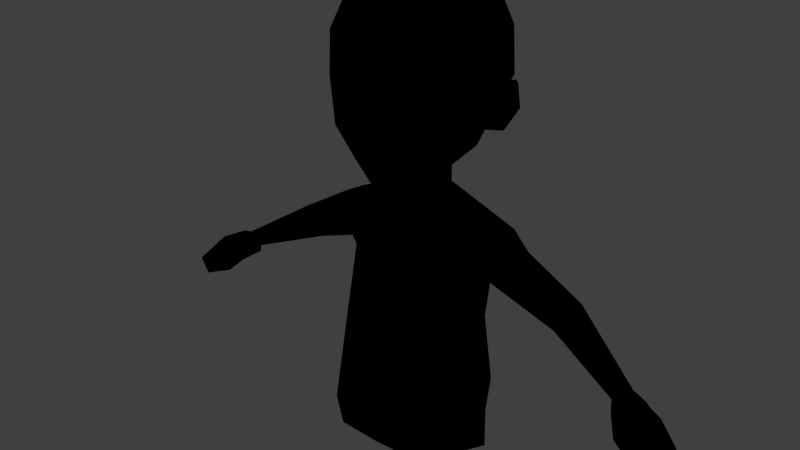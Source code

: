 # Source: FinalBossKing.blend  (saved by Blender 2.69.0; exported with 4.5.12 LTS)
import bpy
from mathutils import Matrix  # noqa: F401  (used for matrix-valued properties, if any)

bpy.ops.wm.read_factory_settings(use_empty=True)
scene = bpy.context.scene
scene.name = 'Scene'

# ---- collections
col_collection_1 = bpy.data.collections.new('Collection 1'); scene.collection.children.link(col_collection_1)
col_collection_2 = bpy.data.collections.new('Collection 2'); scene.collection.children.link(col_collection_2)

# ---- materials (node trees are filled in below, after node groups)
mat_bosscharacter = bpy.data.materials.new('BossCharacter')
mat_bosscharacter.alpha_threshold = 0.0
mat_bosscharacter.use_transparent_shadow = False
mat_bosscharacter.diffuse_color = (0.0, 0.0, 0.0, 1.0)
mat_bosscharacter.roughness = 0.5
mat_bosscharacter.line_color = (0.0, 0.0, 0.0, 1.0)
mat_gold = bpy.data.materials.new('gold')
mat_gold.alpha_threshold = 0.0
mat_gold.use_transparent_shadow = False
mat_gold.preview_render_type = 'SHADERBALL'
mat_gold.diffuse_color = (0.5705, 0.3674, 0.001767, 1.0)
mat_gold.roughness = 0.5
mat_gold.specular_intensity = 0.0
mat_gold.line_color = (0.0, 0.0, 0.0, 1.0)

# ---- material node trees

# ---- world
world_world = bpy.data.worlds.new('World'); scene.world = world_world
world_world.color = (0.05088, 0.05088, 0.05088)
world_world.use_sun_shadow = False
world_world.sun_shadow_jitter_overblur = 0.0
world_world.cycles.sampling_method = 'MANUAL'
world_world.cycles.sample_map_resolution = 256

# ---- meshes
me_bosscharacter = bpy.data.meshes.new('BossCharacter')
me_bosscharacter.from_pydata([(-0.0676, 0.1338, 0.8462), (0.1222, -0.05636, 0.8014), (-0.1495, 0.05372, 0.8862), (0.1235, 0.05486, 0.8075), (-0.1485, -0.05492, 0.8322), (0.04575, 0.1346, 0.808), (-0.073, -0.1373, 0.8796), (0.04266, -0.1339, 0.7934), (0.04057, -0.1362, 0.8369), (-0.0686, -0.1323, 0.7882), (0.04136, 0.1297, 0.8995), (-0.1464, -0.05258, 0.7887), (0.1214, 0.05252, 0.8509), (-0.1451, 0.05865, 0.7948), (0.1178, -0.06129, 0.8929), (-0.06551, 0.1362, 0.8028), (0.08175, -0.03894, 0.8004), (0.08264, 0.03859, 0.8046), (0.02843, 0.09419, 0.805), (0.02627, -0.09299, 0.7948), (-0.05128, -0.0919, 0.7912), (-0.1055, -0.0363, 0.7916), (-0.1046, 0.04123, 0.7958), (-0.04913, 0.09528, 0.8013), (0.07735, -0.04387, 0.8919), (0.08055, 0.03625, 0.8481), (0.02404, 0.08926, 0.8965), (0.02419, -0.09533, 0.8383), (-0.05568, -0.09682, 0.8826), (-0.1076, -0.03864, 0.835), (-0.109, 0.0363, 0.8872), (-0.05121, 0.09294, 0.8448), (0.157, -0.03304, 0.56), (0.1437, -0.02253, 0.5619), (0.1455, -0.03062, 0.519), (0.1332, -0.02088, 0.5206), (0.5335, -0.04853, 0.06025), (0.5997, -0.09156, -0.03077), (0.5108, -0.04497, 0.03996), (0.6224, -0.09063, 0.003788), (0.5597, 0.002312, 0.06409), (0.5424, 0.03064, 0.04077), (0.527, 0.02451, 0.02496), (0.613, -0.02079, 0.03774), (0.5679, -0.08417, 0.04244), (0.5764, 0.04131, 0.009996), (0.5426, -0.08634, 0.01837), (0.5443, 0.03777, -0.004117), (0.6089, 0.005618, -0.04871), (0.6252, 0.01827, -0.02352), (0.6521, -0.04064, -0.01467), (0.5314, -0.001917, 0.07206), (0.5129, 0.03694, 0.05183), (0.5027, -0.03181, 0.06281), (0.4992, 0.000475, 0.04323), (0.1303, -0.02646, 0.5253), (0.1187, -0.0172, 0.527), (0.1666, 0.04631, 0.5155), (0.1782, 0.03705, 0.5138), (0.1464, -0.02927, 0.6101), (0.1347, -0.02001, 0.6118), (0.1917, 0.05141, 0.6184), (0.2033, 0.04215, 0.6167), (0.1383, -0.02786, 0.5677), (0.1267, -0.0186, 0.5694), (0.1906, 0.06368, 0.5631), (0.2023, 0.05442, 0.5614), (0.1721, 0.1023, 0.2702), (0.1869, 0.02992, 0.29), (0.2064, -0.02296, -0.2031), (0.1591, -0.02973, 0.259), (0.1033, 0.1212, 0.209), (0.1172, -0.07128, 0.2074), (0.1714, 0.02296, 0.1743), (0.05445, 0.03774, 0.3493), (0.04464, 0.04058, 0.4139), (0.1948, -0.02507, 0.2291), (0.2308, 0.02467, 0.2666), (0.2136, 0.09767, 0.2311), (0.113, -0.132, 0.5039), (0.1327, -0.1234, 0.6014), (0.0946, -0.09476, 0.4214), (0.1229, -0.1288, 0.6996), (0.1067, -0.08095, 0.7917), (0.1504, -0.0531, 0.5241), (0.1389, 0.003874, 0.4828), (0.1678, -0.05816, 0.6006), (0.1655, -0.05026, 0.6973), (0.07308, 0.02644, 0.8145), (0.1348, -0.02841, 0.7765), (0.1319, 0.04353, 0.7908), (0.1717, 0.04998, 0.6996), (0.1726, 0.0439, 0.5955), (0.06451, 0.1289, 0.782), (0.1007, 0.1112, 0.7743), (0.1282, 0.1312, 0.6969), (0.1335, 0.1333, 0.5952), (0.06607, 0.1777, 0.5876), (0.06284, 0.1801, 0.6937), (0.1132, 0.0943, 0.5244), (0.05195, 0.1337, 0.4881), (0.08945, 0.06456, 0.4511), (0.3511, 0.09264, 0.1612), (0.3255, 0.03366, 0.1136), (0.3286, -0.008916, 0.1642), (0.3672, 0.0327, 0.1816), (0.3837, 0.08048, 0.1405), (0.3692, -0.009438, 0.1459), (0.09905, 0.1486, -0.1642), (0.1169, -0.1481, -0.1491), (0.6285, -0.05003, -0.04873), (0.5822, -0.03636, -0.04057), (0.5175, -0.01502, 0.03423), (0.5406, -0.02329, 0.0006841), (0.1125, -0.1341, -0.2301), (0.09955, 0.1303, -0.2244), (0.1984, -0.02142, -0.1549), (0.1194, -0.09926, 0.06621), (0.09754, 0.1119, 0.04085), (0.1784, -0.01251, 0.04786), (-0.157, -0.03304, 0.56), (-0.1437, -0.02253, 0.5619), (-0.1455, -0.03062, 0.519), (-0.1332, -0.02088, 0.5206), (-0.5335, -0.04853, 0.06025), (-0.5997, -0.09156, -0.03077), (-0.5108, -0.04497, 0.03996), (-0.6224, -0.09063, 0.003788), (-0.5597, 0.002312, 0.06409), (-0.5424, 0.03064, 0.04077), (-0.527, 0.02451, 0.02496), (-0.613, -0.02079, 0.03774), (-0.5679, -0.08417, 0.04244), (-0.5764, 0.04131, 0.009996), (-0.5426, -0.08634, 0.01837), (-0.5443, 0.03777, -0.004117), (-0.6089, 0.005618, -0.04871), (-0.6252, 0.01827, -0.02352), (-0.6521, -0.04064, -0.01467), (-0.5314, -0.001917, 0.07206), (-0.5129, 0.03694, 0.05183), (-0.5027, -0.03181, 0.06281), (-0.4992, 0.000475, 0.04323), (-0.1303, -0.02646, 0.5253), (-0.1187, -0.0172, 0.527), (-0.1666, 0.04631, 0.5155), (-0.1782, 0.03705, 0.5138), (-0.1464, -0.02927, 0.6101), (-0.1347, -0.02001, 0.6118), (-0.1917, 0.05141, 0.6184), (-0.2033, 0.04215, 0.6167), (-0.1383, -0.02786, 0.5677), (-0.1267, -0.0186, 0.5694), (-0.1906, 0.06368, 0.5631), (-0.2023, 0.05442, 0.5614), (-0.1721, 0.1023, 0.2702), (-0.1869, 0.02992, 0.29), (-0.2064, -0.02296, -0.2031), (-0.1591, -0.02973, 0.259), (-0.1033, 0.1212, 0.209), (-0.1172, -0.07128, 0.2074), (-0.1714, 0.02296, 0.1743), (-0.05445, 0.03774, 0.3493), (-0.04464, 0.04058, 0.4139), (-0.1948, -0.02507, 0.2291), (-0.2308, 0.02467, 0.2666), (-0.2136, 0.09767, 0.2311), (-0.113, -0.132, 0.5039), (-0.1327, -0.1234, 0.6014), (-0.0946, -0.09476, 0.4214), (-0.1229, -0.1288, 0.6996), (-0.1067, -0.08095, 0.7917), (-0.1504, -0.0531, 0.5241), (-0.1389, 0.003874, 0.4828), (-0.1678, -0.05816, 0.6006), (-0.1655, -0.05026, 0.6973), (-0.07308, 0.02644, 0.8145), (-0.1348, -0.02841, 0.7765), (-0.1319, 0.04353, 0.7908), (-0.1717, 0.04998, 0.6996), (-0.1726, 0.0439, 0.5955), (-0.06451, 0.1289, 0.782), (-0.1007, 0.1112, 0.7743), (-0.1282, 0.1312, 0.6969), (-0.1335, 0.1333, 0.5952), (-0.06607, 0.1777, 0.5876), (-0.06284, 0.1801, 0.6937), (-0.1132, 0.0943, 0.5244), (-0.05195, 0.1337, 0.4881), (-0.08945, 0.06456, 0.4511), (-0.3511, 0.09264, 0.1612), (-0.3255, 0.03366, 0.1136), (-0.3286, -0.008916, 0.1642), (-0.3672, 0.0327, 0.1816), (-0.3837, 0.08048, 0.1405), (-0.3692, -0.009438, 0.1459), (-0.09905, 0.1486, -0.1642), (-0.1169, -0.1481, -0.1491), (-0.6285, -0.05003, -0.04873), (-0.5822, -0.03636, -0.04057), (-0.5175, -0.01502, 0.03423), (-0.5406, -0.02329, 0.0006841), (1.59e-08, 0.128, 0.0502), (-1.59e-08, 0.1401, 0.2261), (1.59e-08, 0.1045, -0.2343), (-1.59e-08, -0.09118, 0.2052), (-1.59e-08, 0.09934, 0.3373), (-1.59e-08, 0.007499, 0.3357), (1.59e-08, -0.1328, 0.05732), (-1.59e-08, -0.01377, 0.3897), (-1.59e-08, 0.1078, 0.4267), (-1.59e-08, -0.1368, 0.3884), (-1.59e-08, -0.1717, 0.4923), (-1.59e-08, -0.1699, 0.6954), (-1.59e-08, -0.1795, 0.5856), (-1.59e-08, -0.1014, 0.8067), (-1.59e-08, 0.02292, 0.8291), (-1.59e-08, 0.1407, 0.7861), (-1.59e-08, 0.1897, 0.6954), (-1.59e-08, 0.196, 0.5891), (-1.59e-08, 0.1539, 0.4708), (-1.59e-08, -0.196, 0.5384), (1.59e-08, -0.1617, -0.1487), (-1.59e-08, -0.02646, 0.2934), (-0.1125, -0.1341, -0.2301), (-0.09955, 0.1303, -0.2244), (-0.1984, -0.02142, -0.1549), (-0.1194, -0.09926, 0.06621), (0.0, 0.1472, -0.1605), (-0.09754, 0.1119, 0.04085), (-0.1784, -0.01251, 0.04786), (0.0, -0.1473, -0.2212)], [], [(20, 21, 29, 28), (13, 11, 4, 2), (31, 26, 10, 0), (30, 31, 0, 2), (29, 30, 2, 4), (28, 29, 4, 6), (25, 24, 14, 12), (27, 28, 6, 8), (24, 27, 8, 14), (26, 25, 12, 10), (17, 3, 1, 16), (18, 5, 3, 17), (16, 1, 7, 19), (19, 7, 9, 20), (20, 9, 11, 21), (21, 11, 13, 22), (22, 13, 15, 23), (23, 15, 5, 18), (3, 5, 10, 12), (16, 19, 27, 24), (17, 16, 24, 25), (1, 3, 12, 14), (9, 7, 8, 6), (15, 13, 2, 0), (23, 18, 26, 31), (21, 22, 30, 29), (19, 20, 28, 27), (11, 9, 6, 4), (18, 17, 25, 26), (5, 15, 0, 10), (7, 1, 14, 8), (22, 23, 31, 30), (43, 44, 39, 50), (41, 40, 43, 45), (36, 38, 46, 44), (112, 42, 47, 113), (42, 41, 45, 47), (40, 36, 44, 43), (47, 45, 49, 48), (113, 47, 48, 111), (44, 46, 37, 39), (45, 43, 50, 49), (64, 65, 57, 56), (65, 66, 58, 57), (66, 63, 55, 58), (55, 56, 57, 58), (62, 61, 60, 59), (60, 61, 65, 64), (61, 62, 66, 65), (62, 59, 63, 66), (67, 71, 206), (202, 203, 71), (70, 72, 76), (71, 203, 206), (207, 74, 75, 209), (74, 206, 210, 75), (104, 103, 107), (105, 104, 107), (71, 67, 78), (102, 105, 106), (68, 70, 76), (68, 77, 78), (221, 80, 214), (211, 81, 79, 212), (213, 214, 80, 82), (213, 82, 83, 215), (75, 81, 211, 209), (81, 85, 84, 79), (80, 79, 84, 86), (82, 80, 86, 87), (83, 88, 216, 215), (83, 82, 87, 89), (88, 83, 89, 90), (87, 91, 90, 89), (86, 92, 91, 87), (90, 94, 93, 88), (216, 88, 93, 217), (91, 95, 94, 90), (85, 92, 86, 84), (92, 96, 95, 91), (93, 94, 95, 98), (98, 97, 219, 218), (93, 98, 218, 217), (95, 96, 97, 98), (85, 99, 96, 92), (75, 210, 101), (97, 96, 99, 100), (85, 101, 100, 99), (75, 101, 85, 81), (219, 97, 100, 220), (210, 220, 100, 101), (77, 76, 104, 105), (72, 73, 76), (78, 77, 105, 102), (105, 51, 52, 106), (103, 102, 106), (212, 79, 221), (79, 80, 221), (51, 105, 107, 53), (103, 106, 52, 54), (103, 54, 53, 107), (40, 51, 36), (41, 42, 52), (36, 53, 38), (53, 36, 51), (51, 40, 52), (40, 41, 52), (54, 112, 38, 53), (72, 70, 223, 205), (76, 73, 103, 104), (73, 78, 102, 103), (73, 71, 78), (223, 74, 207), (68, 74, 223, 70), (74, 68, 67, 206), (48, 49, 50, 110), (37, 110, 50, 39), (48, 110, 37, 111), (38, 112, 113, 46), (46, 113, 111, 37), (54, 52, 42, 112), (228, 108, 115, 204), (109, 114, 69, 116), (115, 108, 116, 69), (67, 68, 78), (77, 68, 76), (72, 205, 208, 117), (117, 208, 222, 109), (117, 109, 116, 119), (202, 118, 108, 228), (109, 222, 231, 114), (108, 118, 119, 116), (118, 202, 71), (117, 119, 73, 72), (73, 119, 118, 71), (131, 138, 127, 132), (129, 133, 131, 128), (124, 132, 134, 126), (200, 201, 135, 130), (130, 135, 133, 129), (128, 131, 132, 124), (135, 136, 137, 133), (201, 199, 136, 135), (132, 127, 125, 134), (133, 137, 138, 131), (152, 144, 145, 153), (153, 145, 146, 154), (154, 146, 143, 151), (143, 146, 145, 144), (150, 147, 148, 149), (148, 152, 153, 149), (149, 153, 154, 150), (150, 154, 151, 147), (155, 206, 159), (202, 159, 203), (158, 164, 160), (159, 206, 203), (207, 209, 163, 162), (162, 163, 210, 206), (192, 195, 191), (193, 195, 192), (159, 166, 155), (190, 194, 193), (156, 164, 158), (156, 166, 165), (221, 214, 168), (211, 212, 167, 169), (213, 170, 168, 214), (213, 215, 171, 170), (163, 209, 211, 169), (169, 167, 172, 173), (168, 174, 172, 167), (170, 175, 174, 168), (171, 215, 216, 176), (171, 177, 175, 170), (176, 178, 177, 171), (175, 177, 178, 179), (174, 175, 179, 180), (178, 176, 181, 182), (216, 217, 181, 176), (179, 178, 182, 183), (173, 172, 174, 180), (180, 179, 183, 184), (181, 186, 183, 182), (186, 218, 219, 185), (181, 217, 218, 186), (183, 186, 185, 184), (173, 180, 184, 187), (163, 189, 210), (185, 188, 187, 184), (173, 187, 188, 189), (163, 169, 173, 189), (219, 220, 188, 185), (210, 189, 188, 220), (165, 193, 192, 164), (160, 164, 161), (166, 190, 193, 165), (193, 194, 140, 139), (191, 194, 190), (212, 221, 167), (167, 221, 168), (139, 141, 195, 193), (191, 142, 140, 194), (191, 195, 141, 142), (128, 124, 139), (129, 140, 130), (124, 126, 141), (141, 139, 124), (139, 140, 128), (128, 140, 129), (142, 141, 126, 200), (160, 205, 223, 158), (164, 192, 191, 161), (161, 191, 190, 166), (161, 166, 159), (223, 207, 162), (156, 158, 223, 162), (162, 206, 155, 156), (136, 198, 138, 137), (125, 127, 138, 198), (136, 199, 125, 198), (126, 134, 201, 200), (134, 125, 199, 201), (142, 200, 130, 140), (228, 204, 225, 196), (197, 226, 157, 224), (225, 157, 226, 196), (155, 166, 156), (165, 164, 156), (160, 227, 208, 205), (227, 197, 222, 208), (227, 230, 226, 197), (202, 228, 196, 229), (197, 224, 231, 222), (196, 226, 230, 229), (229, 159, 202), (227, 160, 161, 230), (161, 159, 229, 230)])
me_bosscharacter.polygons.foreach_set('use_smooth', [0, 0, 0, 0, 0, 0, 0, 0, 0, 0, 0, 0, 0, 0, 0, 0, 0, 0, 0, 0, 0, 0, 0, 0, 0, 0, 0, 0, 0, 0, 0, 0, 1, 1, 1, 1, 1, 1, 1, 1, 1, 1, 1, 1, 1, 1, 1, 1, 1, 1, 1, 1, 1, 1, 1, 1, 1, 1, 1, 1, 1, 1, 1, 1, 1, 1, 1, 1, 1, 1, 1, 1, 1, 1, 1, 1, 1, 1, 1, 1, 1, 1, 1, 1, 1, 1, 1, 1, 1, 1, 1, 1, 1, 1, 1, 1, 1, 1, 1, 1, 1, 1, 1, 1, 1, 1, 1, 1, 1, 1, 1, 1, 1, 1, 1, 1, 1, 1, 1, 1, 1, 1, 1, 1, 1, 1, 1, 1, 1, 1, 1, 1, 1, 1, 1, 1, 1, 1, 1, 1, 1, 1, 1, 1, 1, 1, 1, 1, 1, 1, 1, 1, 1, 1, 1, 1, 1, 1, 1, 1, 1, 1, 1, 1, 1, 1, 1, 1, 1, 1, 1, 1, 1, 1, 1, 1, 1, 1, 1, 1, 1, 1, 1, 1, 1, 1, 1, 1, 1, 1, 1, 1, 1, 1, 1, 1, 1, 1, 1, 1, 1, 1, 1, 1, 1, 1, 1, 1, 1, 1, 1, 1, 1, 1, 1, 1, 1, 1, 1, 1, 1, 1, 1, 1, 1, 1, 1, 1, 1, 1, 1, 1, 1, 1, 1, 1, 1, 1])
me_bosscharacter.polygons.foreach_set('material_index', [1, 1, 1, 1, 1, 1, 1, 1, 1, 1, 1, 1, 1, 1, 1, 1, 1, 1, 1, 1, 1, 1, 1, 1, 1, 1, 1, 1, 1, 1, 1, 1, 0, 0, 0, 0, 0, 0, 0, 0, 0, 0, 0, 0, 0, 0, 0, 0, 0, 0, 0, 0, 0, 0, 0, 0, 0, 0, 0, 0, 0, 0, 0, 0, 0, 0, 0, 0, 0, 0, 0, 0, 0, 0, 0, 0, 0, 0, 0, 0, 0, 0, 0, 0, 0, 0, 0, 0, 0, 0, 0, 0, 0, 0, 0, 0, 0, 0, 0, 0, 0, 0, 0, 0, 0, 0, 0, 0, 0, 0, 0, 0, 0, 0, 0, 0, 0, 0, 0, 0, 0, 0, 0, 0, 0, 0, 0, 0, 0, 0, 0, 0, 0, 0, 0, 0, 0, 0, 0, 0, 0, 0, 0, 0, 0, 0, 0, 0, 0, 0, 0, 0, 0, 0, 0, 0, 0, 0, 0, 0, 0, 0, 0, 0, 0, 0, 0, 0, 0, 0, 0, 0, 0, 0, 0, 0, 0, 0, 0, 0, 0, 0, 0, 0, 0, 0, 0, 0, 0, 0, 0, 0, 0, 0, 0, 0, 0, 0, 0, 0, 0, 0, 0, 0, 0, 0, 0, 0, 0, 0, 0, 0, 0, 0, 0, 0, 0, 0, 0, 0, 0, 0, 0, 0, 0, 0, 0, 0, 0, 0, 0, 0, 0, 0, 0, 0, 0, 0])
_uv = me_bosscharacter.uv_layers.new(name='UVMap')
_uv.uv.foreach_set('vector', [0.0, 0.0, 0.0, 0.0, 0.0, 0.0, 0.0, 0.0, 0.0, 0.0, 0.0, 0.0, 0.0, 0.0, 0.0, 0.0, 0.0, 0.0, 0.0, 0.0, 0.0, 0.0, 0.0, 0.0, 0.0, 0.0, 0.0, 0.0, 0.0, 0.0, 0.0, 0.0, 0.0, 0.0, 0.0, 0.0, 0.0, 0.0, 0.0, 0.0, 0.0, 0.0, 0.0, 0.0, 0.0, 0.0, 0.0, 0.0, 0.0, 0.0, 0.0, 0.0, 0.0, 0.0, 0.0, 0.0, 0.0, 0.0, 0.0, 0.0, 0.0, 0.0, 0.0, 0.0, 0.0, 0.0, 0.0, 0.0, 0.0, 0.0, 0.0, 0.0, 0.0, 0.0, 0.0, 0.0, 0.0, 0.0, 0.0, 0.0, 0.0, 0.0, 0.0, 0.0, 0.0, 0.0, 0.0, 0.0, 0.0, 0.0, 0.0, 0.0, 0.0, 0.0, 0.0, 0.0, 0.0, 0.0, 0.0, 0.0, 0.0, 0.0, 0.0, 0.0, 0.0, 0.0, 0.0, 0.0, 0.0, 0.0, 0.0, 0.0, 0.0, 0.0, 0.0, 0.0, 0.0, 0.0, 0.0, 0.0, 0.0, 0.0, 0.0, 0.0, 0.0, 0.0, 0.0, 0.0, 0.0, 0.0, 0.0, 0.0, 0.0, 0.0, 0.0, 0.0, 0.0, 0.0, 0.0, 0.0, 0.0, 0.0, 0.0, 0.0, 0.0, 0.0, 0.0, 0.0, 0.0, 0.0, 0.0, 0.0, 0.0, 0.0, 0.0, 0.0, 0.0, 0.0, 0.0, 0.0, 0.0, 0.0, 0.0, 0.0, 0.0, 0.0, 0.0, 0.0, 0.0, 0.0, 0.0, 0.0, 0.0, 0.0, 0.0, 0.0, 0.0, 0.0, 0.0, 0.0, 0.0, 0.0, 0.0, 0.0, 0.0, 0.0, 0.0, 0.0, 0.0, 0.0, 0.0, 0.0, 0.0, 0.0, 0.0, 0.0, 0.0, 0.0, 0.0, 0.0, 0.0, 0.0, 0.0, 0.0, 0.0, 0.0, 0.0, 0.0, 0.0, 0.0, 0.0, 0.0, 0.0, 0.0, 0.0, 0.0, 0.0, 0.0, 0.0, 0.0, 0.0, 0.0, 0.0, 0.0, 0.0, 0.0, 0.0, 0.0, 0.0, 0.0, 0.0, 0.0, 0.0, 0.0, 0.0, 0.0, 0.0, 0.0, 0.0, 0.0, 0.0, 0.0, 0.0, 0.0, 0.0, 0.0, 0.0, 0.0, 0.0, 0.0, 0.0, 0.0, 0.0, 0.0, 0.0, 0.0, 0.4179, 0.2838, 0.4186, 0.2853, 0.4177, 0.2849, 0.4174, 0.2846, 0.4103, 0.2746, 0.4227, 0.2724, 0.4179, 0.2838, 0.4159, 0.2835, 0.4298, 0.2875, 0.424, 0.2967, 0.4183, 0.2861, 0.4186, 0.2853, 0.4114, 0.2996, 0.4054, 0.2823, 0.4149, 0.2842, 0.4157, 0.2871, 0.4054, 0.2823, 0.4103, 0.2746, 0.4159, 0.2835, 0.4149, 0.2842, 0.4227, 0.2724, 0.4298, 0.2875, 0.4186, 0.2853, 0.4179, 0.2838, 0.4149, 0.2842, 0.4159, 0.2835, 0.417, 0.2844, 0.4169, 0.2847, 0.4157, 0.2871, 0.4149, 0.2842, 0.4169, 0.2847, 0.417, 0.2852, 0.4186, 0.2853, 0.4183, 0.2861, 0.4175, 0.2851, 0.4177, 0.2849, 0.4159, 0.2835, 0.4179, 0.2838, 0.4174, 0.2846, 0.417, 0.2844, 0.4252, 0.3771, 0.3902, 0.3829, 0.3948, 0.376, 0.4101, 0.3564, 0.3902, 0.3829, 0.3879, 0.3811, 0.3928, 0.3747, 0.3948, 0.376, 0.3879, 0.3811, 0.3786, 0.3449, 0.4043, 0.3527, 0.3928, 0.3747, 0.4043, 0.3527, 0.4101, 0.3564, 0.3948, 0.376, 0.3928, 0.3747, 0.3777, 0.389, 0.3774, 0.3977, 0.3508, 0.3642, 0.3575, 0.3593, 0.4218, 0.3977, 0.3774, 0.3977, 0.3902, 0.3829, 0.4252, 0.3771, 0.3774, 0.3977, 0.3777, 0.389, 0.3879, 0.3811, 0.3902, 0.3829, 0.3777, 0.389, 0.3575, 0.3593, 0.3786, 0.3449, 0.3879, 0.3811, 0.1623, 0.5775, 0.1634, 0.6256, 0.08101, 0.6205, 0.1757, 0.7175, 0.1209, 0.6581, 0.1634, 0.6256, 0.1353, 0.5116, 0.1133, 0.4796, 0.1566, 0.4999, 0.1634, 0.6256, 0.1209, 0.6581, 0.08101, 0.6205, 0.05232, 0.5465, 0.07512, 0.5755, 0.04126, 0.5886, 0.03184, 0.5589, 0.07512, 0.5755, 0.08101, 0.6205, 0.03857, 0.6277, 0.04126, 0.5886, 0.231, 0.4897, 0.2352, 0.4602, 0.2518, 0.4865, 0.2476, 0.5109, 0.231, 0.4897, 0.2518, 0.4865, 0.1634, 0.6256, 0.1623, 0.5775, 0.1909, 0.5715, 0.253, 0.5382, 0.2476, 0.5109, 0.2681, 0.5312, 0.1529, 0.5421, 0.1353, 0.5116, 0.1566, 0.4999, 0.1529, 0.5421, 0.1747, 0.532, 0.1909, 0.5715, 0.5875, 0.2132, 0.7146, 0.2876, 0.5879, 0.2602, 0.6621, 0.07271, 0.7301, 0.139, 0.7072, 0.2073, 0.6088, 0.1667, 0.5853, 0.3683, 0.5879, 0.2602, 0.7146, 0.2876, 0.7044, 0.3691, 0.5853, 0.3683, 0.7044, 0.3691, 0.7252, 0.4623, 0.6204, 0.4979, 0.8404, 0.07375, 0.7301, 0.139, 0.6621, 0.07271, 0.7767, 0.03621, 0.7301, 0.139, 0.8193, 0.1849, 0.7759, 0.2256, 0.7072, 0.2073, 0.7146, 0.2876, 0.7072, 0.2073, 0.7759, 0.2256, 0.7757, 0.2893, 0.7044, 0.3691, 0.7146, 0.2876, 0.7757, 0.2893, 0.7797, 0.3703, 0.3151, 0.2066, 0.2875, 0.2394, 0.2616, 0.2291, 0.2796, 0.1848, 0.7252, 0.4623, 0.7044, 0.3691, 0.7797, 0.3703, 0.7845, 0.4505, 0.2875, 0.2394, 0.3151, 0.2066, 0.3197, 0.2294, 0.3069, 0.254, 0.7797, 0.3703, 0.8711, 0.3784, 0.852, 0.4735, 0.7845, 0.4505, 0.7757, 0.2893, 0.8617, 0.2827, 0.8711, 0.3784, 0.7797, 0.3703, 0.3069, 0.254, 0.2884, 0.274, 0.2742, 0.275, 0.2875, 0.2394, 0.2616, 0.2291, 0.2875, 0.2394, 0.2742, 0.275, 0.2506, 0.2743, 0.3306, 0.2829, 0.3012, 0.3013, 0.2884, 0.274, 0.3069, 0.254, 0.8193, 0.1849, 0.8617, 0.2827, 0.7757, 0.2893, 0.7759, 0.2256, 0.8617, 0.2827, 0.9517, 0.2712, 0.9596, 0.3693, 0.8711, 0.3784, 0.2742, 0.275, 0.2884, 0.274, 0.3012, 0.3013, 0.273, 0.3098, 0.273, 0.3098, 0.2815, 0.3461, 0.2566, 0.3509, 0.2506, 0.3119, 0.2742, 0.275, 0.273, 0.3098, 0.2506, 0.3119, 0.2506, 0.2743, 0.3012, 0.3013, 0.3103, 0.3382, 0.2815, 0.3461, 0.273, 0.3098, 0.8193, 0.1849, 0.9123, 0.1982, 0.9517, 0.2712, 0.8617, 0.2827, 0.8404, 0.07375, 0.911, 0.03621, 0.8703, 0.1277, 0.2815, 0.3461, 0.3103, 0.3382, 0.3172, 0.3692, 0.2907, 0.3856, 0.8193, 0.1849, 0.8703, 0.1277, 0.9567, 0.1305, 0.9123, 0.1982, 0.8404, 0.07375, 0.8703, 0.1277, 0.8193, 0.1849, 0.7301, 0.139, 0.2566, 0.3509, 0.2815, 0.3461, 0.2907, 0.3856, 0.2713, 0.3957, 0.2833, 0.4164, 0.2713, 0.3957, 0.2907, 0.3856, 0.3189, 0.402, 0.1747, 0.532, 0.1566, 0.4999, 0.231, 0.4897, 0.2476, 0.5109, 0.1133, 0.4796, 0.1629, 0.4639, 0.1566, 0.4999, 0.1909, 0.5715, 0.1747, 0.532, 0.2476, 0.5109, 0.253, 0.5382, 0.2476, 0.5109, 0.3318, 0.4835, 0.3336, 0.5041, 0.2681, 0.5312, 0.2722, 0.5649, 0.253, 0.5382, 0.2681, 0.5312, 0.6088, 0.1667, 0.7072, 0.2073, 0.5875, 0.2132, 0.7072, 0.2073, 0.7146, 0.2876, 0.5875, 0.2132, 0.3318, 0.4835, 0.2476, 0.5109, 0.2518, 0.4865, 0.3212, 0.4687, 0.2722, 0.5649, 0.2681, 0.5312, 0.3336, 0.5041, 0.3415, 0.5194, 0.2352, 0.4602, 0.3185, 0.4525, 0.3212, 0.4687, 0.2518, 0.4865, 0.4227, 0.2724, 0.4455, 0.2495, 0.4298, 0.2875, 0.4103, 0.2746, 0.4054, 0.2823, 0.3769, 0.2495, 0.4298, 0.2875, 0.4575, 0.3279, 0.424, 0.2967, 0.4575, 0.3279, 0.4298, 0.2875, 0.4455, 0.2495, 0.4455, 0.2495, 0.4227, 0.2724, 0.3769, 0.2495, 0.4227, 0.2724, 0.4103, 0.2746, 0.3769, 0.2495, 0.3824, 0.3213, 0.4114, 0.2996, 0.424, 0.2967, 0.4575, 0.3279, 0.1133, 0.4796, 0.1353, 0.5116, 0.059, 0.5241, 0.05814, 0.4772, 0.1566, 0.4999, 0.1629, 0.4639, 0.2352, 0.4602, 0.231, 0.4897, 0.2206, 0.6114, 0.1909, 0.5715, 0.253, 0.5382, 0.2722, 0.5649, 0.2206, 0.6114, 0.1634, 0.6256, 0.1909, 0.5715, 0.059, 0.5241, 0.07512, 0.5755, 0.05232, 0.5465, 0.1529, 0.5421, 0.07512, 0.5755, 0.059, 0.5241, 0.1353, 0.5116, 0.07512, 0.5755, 0.1529, 0.5421, 0.1623, 0.5775, 0.08101, 0.6205, 0.4169, 0.2847, 0.417, 0.2844, 0.4174, 0.2846, 0.4173, 0.2849, 0.4175, 0.2851, 0.4173, 0.2849, 0.4174, 0.2846, 0.4177, 0.2849, 0.4169, 0.2847, 0.4173, 0.2849, 0.4175, 0.2851, 0.417, 0.2852, 0.424, 0.2967, 0.4114, 0.2996, 0.4157, 0.2871, 0.4183, 0.2861, 0.4183, 0.2861, 0.4157, 0.2871, 0.417, 0.2852, 0.4175, 0.2851, 0.3824, 0.3213, 0.3769, 0.2495, 0.4054, 0.2823, 0.4114, 0.2996, 0.2312, 0.7934, 0.2642, 0.7677, 0.2828, 0.7867, 0.2556, 0.8222, 0.09752, 0.3202, 0.09977, 0.2847, 0.1627, 0.2984, 0.1605, 0.3192, 0.2828, 0.7867, 0.2642, 0.7677, 0.3298, 0.7153, 0.3447, 0.7316, 0.1623, 0.5775, 0.1529, 0.5421, 0.1909, 0.5715, 0.1747, 0.532, 0.1529, 0.5421, 0.1566, 0.4999, 0.1133, 0.4796, 0.05814, 0.4772, 0.05277, 0.4098, 0.1078, 0.4128, 0.1078, 0.4128, 0.05277, 0.4098, 0.04801, 0.3204, 0.09752, 0.3202, 0.1078, 0.4128, 0.09752, 0.3202, 0.1605, 0.3192, 0.1543, 0.4073, 0.1757, 0.7175, 0.2133, 0.6927, 0.2642, 0.7677, 0.2312, 0.7934, 0.09752, 0.3202, 0.04801, 0.3204, 0.04926, 0.2878, 0.09977, 0.2847, 0.2642, 0.7677, 0.2133, 0.6927, 0.2663, 0.6487, 0.3298, 0.7153, 0.2133, 0.6927, 0.1757, 0.7175, 0.1634, 0.6256, 0.1078, 0.4128, 0.1543, 0.4073, 0.1629, 0.4639, 0.1133, 0.4796, 0.2206, 0.6114, 0.2663, 0.6487, 0.2133, 0.6927, 0.1634, 0.6256, 0.4179, 0.2838, 0.4174, 0.2846, 0.4177, 0.2849, 0.4186, 0.2853, 0.4103, 0.2746, 0.4159, 0.2835, 0.4179, 0.2838, 0.4227, 0.2724, 0.4298, 0.2875, 0.4186, 0.2853, 0.4183, 0.2861, 0.424, 0.2967, 0.4114, 0.2996, 0.4157, 0.2871, 0.4149, 0.2842, 0.4054, 0.2823, 0.4054, 0.2823, 0.4149, 0.2842, 0.4159, 0.2835, 0.4103, 0.2746, 0.4227, 0.2724, 0.4179, 0.2838, 0.4186, 0.2853, 0.4298, 0.2875, 0.4149, 0.2842, 0.4169, 0.2847, 0.417, 0.2844, 0.4159, 0.2835, 0.4157, 0.2871, 0.417, 0.2852, 0.4169, 0.2847, 0.4149, 0.2842, 0.4186, 0.2853, 0.4177, 0.2849, 0.4175, 0.2851, 0.4183, 0.2861, 0.4159, 0.2835, 0.417, 0.2844, 0.4174, 0.2846, 0.4179, 0.2838, 0.4252, 0.3771, 0.4101, 0.3564, 0.3948, 0.376, 0.3902, 0.3829, 0.3902, 0.3829, 0.3948, 0.376, 0.3928, 0.3747, 0.3879, 0.3811, 0.3879, 0.3811, 0.3928, 0.3747, 0.4043, 0.3527, 0.3786, 0.3449, 0.4043, 0.3527, 0.3928, 0.3747, 0.3948, 0.376, 0.4101, 0.3564, 0.3777, 0.389, 0.3575, 0.3593, 0.3508, 0.3642, 0.3774, 0.3977, 0.4218, 0.3977, 0.4252, 0.3771, 0.3902, 0.3829, 0.3774, 0.3977, 0.3774, 0.3977, 0.3902, 0.3829, 0.3879, 0.3811, 0.3777, 0.389, 0.3777, 0.389, 0.3879, 0.3811, 0.3786, 0.3449, 0.3575, 0.3593, 0.1623, 0.5775, 0.08101, 0.6205, 0.1634, 0.6256, 0.1757, 0.7175, 0.1634, 0.6256, 0.1209, 0.6581, 0.1353, 0.5116, 0.1566, 0.4999, 0.1133, 0.4796, 0.1634, 0.6256, 0.08101, 0.6205, 0.1209, 0.6581, 0.05232, 0.5465, 0.03184, 0.5589, 0.04126, 0.5886, 0.07512, 0.5755, 0.07512, 0.5755, 0.04126, 0.5886, 0.03857, 0.6277, 0.08101, 0.6205, 0.231, 0.4897, 0.2518, 0.4865, 0.2352, 0.4602, 0.2476, 0.5109, 0.2518, 0.4865, 0.231, 0.4897, 0.1634, 0.6256, 0.1909, 0.5715, 0.1623, 0.5775, 0.253, 0.5382, 0.2681, 0.5312, 0.2476, 0.5109, 0.1529, 0.5421, 0.1566, 0.4999, 0.1353, 0.5116, 0.1529, 0.5421, 0.1909, 0.5715, 0.1747, 0.532, 0.5875, 0.2132, 0.5879, 0.2602, 0.7146, 0.2876, 0.6621, 0.07271, 0.6088, 0.1667, 0.7072, 0.2073, 0.7301, 0.139, 0.5853, 0.3683, 0.7044, 0.3691, 0.7146, 0.2876, 0.5879, 0.2602, 0.5853, 0.3683, 0.6204, 0.4979, 0.7252, 0.4623, 0.7044, 0.3691, 0.8404, 0.07375, 0.7767, 0.03621, 0.6621, 0.07271, 0.7301, 0.139, 0.7301, 0.139, 0.7072, 0.2073, 0.7759, 0.2256, 0.8193, 0.1849, 0.7146, 0.2876, 0.7757, 0.2893, 0.7759, 0.2256, 0.7072, 0.2073, 0.7044, 0.3691, 0.7797, 0.3703, 0.7757, 0.2893, 0.7146, 0.2876, 0.3151, 0.2066, 0.2796, 0.1848, 0.2616, 0.2291, 0.2875, 0.2394, 0.7252, 0.4623, 0.7845, 0.4505, 0.7797, 0.3703, 0.7044, 0.3691, 0.2875, 0.2394, 0.3069, 0.254, 0.3197, 0.2294, 0.3151, 0.2066, 0.7797, 0.3703, 0.7845, 0.4505, 0.852, 0.4735, 0.8711, 0.3784, 0.7757, 0.2893, 0.7797, 0.3703, 0.8711, 0.3784, 0.8617, 0.2827, 0.3069, 0.254, 0.2875, 0.2394, 0.2742, 0.275, 0.2884, 0.274, 0.2616, 0.2291, 0.2506, 0.2743, 0.2742, 0.275, 0.2875, 0.2394, 0.3306, 0.2829, 0.3069, 0.254, 0.2884, 0.274, 0.3012, 0.3013, 0.8193, 0.1849, 0.7759, 0.2256, 0.7757, 0.2893, 0.8617, 0.2827, 0.8617, 0.2827, 0.8711, 0.3784, 0.9596, 0.3693, 0.9517, 0.2712, 0.2742, 0.275, 0.273, 0.3098, 0.3012, 0.3013, 0.2884, 0.274, 0.273, 0.3098, 0.2506, 0.3119, 0.2566, 0.3509, 0.2815, 0.3461, 0.2742, 0.275, 0.2506, 0.2743, 0.2506, 0.3119, 0.273, 0.3098, 0.3012, 0.3013, 0.273, 0.3098, 0.2815, 0.3461, 0.3103, 0.3382, 0.8193, 0.1849, 0.8617, 0.2827, 0.9517, 0.2712, 0.9123, 0.1982, 0.8404, 0.07375, 0.8703, 0.1277, 0.911, 0.03621, 0.2815, 0.3461, 0.2907, 0.3856, 0.3172, 0.3692, 0.3103, 0.3382, 0.8193, 0.1849, 0.9123, 0.1982, 0.9567, 0.1305, 0.8703, 0.1277, 0.8404, 0.07375, 0.7301, 0.139, 0.8193, 0.1849, 0.8703, 0.1277, 0.2566, 0.3509, 0.2713, 0.3957, 0.2907, 0.3856, 0.2815, 0.3461, 0.2833, 0.4164, 0.3189, 0.402, 0.2907, 0.3856, 0.2713, 0.3957, 0.1747, 0.532, 0.2476, 0.5109, 0.231, 0.4897, 0.1566, 0.4999, 0.1133, 0.4796, 0.1566, 0.4999, 0.1629, 0.4639, 0.1909, 0.5715, 0.253, 0.5382, 0.2476, 0.5109, 0.1747, 0.532, 0.2476, 0.5109, 0.2681, 0.5312, 0.3336, 0.5041, 0.3318, 0.4835, 0.2722, 0.5649, 0.2681, 0.5312, 0.253, 0.5382, 0.6088, 0.1667, 0.5875, 0.2132, 0.7072, 0.2073, 0.7072, 0.2073, 0.5875, 0.2132, 0.7146, 0.2876, 0.3318, 0.4835, 0.3212, 0.4687, 0.2518, 0.4865, 0.2476, 0.5109, 0.2722, 0.5649, 0.3415, 0.5194, 0.3336, 0.5041, 0.2681, 0.5312, 0.2352, 0.4602, 0.2518, 0.4865, 0.3212, 0.4687, 0.3185, 0.4525, 0.4227, 0.2724, 0.4298, 0.2875, 0.4455, 0.2495, 0.4103, 0.2746, 0.3769, 0.2495, 0.4054, 0.2823, 0.4298, 0.2875, 0.424, 0.2967, 0.4575, 0.3279, 0.4575, 0.3279, 0.4455, 0.2495, 0.4298, 0.2875, 0.4455, 0.2495, 0.3769, 0.2495, 0.4227, 0.2724, 0.4227, 0.2724, 0.3769, 0.2495, 0.4103, 0.2746, 0.3824, 0.3213, 0.4575, 0.3279, 0.424, 0.2967, 0.4114, 0.2996, 0.1133, 0.4796, 0.05814, 0.4772, 0.059, 0.5241, 0.1353, 0.5116, 0.1566, 0.4999, 0.231, 0.4897, 0.2352, 0.4602, 0.1629, 0.4639, 0.2206, 0.6114, 0.2722, 0.5649, 0.253, 0.5382, 0.1909, 0.5715, 0.2206, 0.6114, 0.1909, 0.5715, 0.1634, 0.6256, 0.059, 0.5241, 0.05232, 0.5465, 0.07512, 0.5755, 0.1529, 0.5421, 0.1353, 0.5116, 0.059, 0.5241, 0.07512, 0.5755, 0.07512, 0.5755, 0.08101, 0.6205, 0.1623, 0.5775, 0.1529, 0.5421, 0.4169, 0.2847, 0.4173, 0.2849, 0.4174, 0.2846, 0.417, 0.2844, 0.4175, 0.2851, 0.4177, 0.2849, 0.4174, 0.2846, 0.4173, 0.2849, 0.4169, 0.2847, 0.417, 0.2852, 0.4175, 0.2851, 0.4173, 0.2849, 0.424, 0.2967, 0.4183, 0.2861, 0.4157, 0.2871, 0.4114, 0.2996, 0.4183, 0.2861, 0.4175, 0.2851, 0.417, 0.2852, 0.4157, 0.2871, 0.3824, 0.3213, 0.4114, 0.2996, 0.4054, 0.2823, 0.3769, 0.2495, 0.2312, 0.7934, 0.2556, 0.8222, 0.2828, 0.7867, 0.2642, 0.7677, 0.09752, 0.3202, 0.1605, 0.3192, 0.1627, 0.2984, 0.09977, 0.2847, 0.2828, 0.7867, 0.3447, 0.7316, 0.3298, 0.7153, 0.2642, 0.7677, 0.1623, 0.5775, 0.1909, 0.5715, 0.1529, 0.5421, 0.1747, 0.532, 0.1566, 0.4999, 0.1529, 0.5421, 0.1133, 0.4796, 0.1078, 0.4128, 0.05277, 0.4098, 0.05814, 0.4772, 0.1078, 0.4128, 0.09752, 0.3202, 0.04801, 0.3204, 0.05277, 0.4098, 0.1078, 0.4128, 0.1543, 0.4073, 0.1605, 0.3192, 0.09752, 0.3202, 0.1757, 0.7175, 0.2312, 0.7934, 0.2642, 0.7677, 0.2133, 0.6927, 0.09752, 0.3202, 0.09977, 0.2847, 0.04926, 0.2878, 0.04801, 0.3204, 0.2642, 0.7677, 0.3298, 0.7153, 0.2663, 0.6487, 0.2133, 0.6927, 0.2133, 0.6927, 0.1634, 0.6256, 0.1757, 0.7175, 0.1078, 0.4128, 0.1133, 0.4796, 0.1629, 0.4639, 0.1543, 0.4073, 0.2206, 0.6114, 0.1634, 0.6256, 0.2133, 0.6927, 0.2663, 0.6487])
_ca = me_bosscharacter.color_attributes.new('Col', 'BYTE_COLOR', 'CORNER')
_ca.data.foreach_set('color', [1.0, 1.0, 1.0, 1.0, 1.0, 1.0, 1.0, 1.0, 1.0, 1.0, 1.0, 1.0, 1.0, 1.0, 1.0, 1.0, 1.0, 1.0, 1.0, 1.0, 1.0, 1.0, 1.0, 1.0, 1.0, 1.0, 1.0, 1.0, 1.0, 1.0, 1.0, 1.0, 1.0, 1.0, 1.0, 1.0, 1.0, 1.0, 1.0, 1.0, 1.0, 1.0, 1.0, 1.0, 1.0, 1.0, 1.0, 1.0, 1.0, 1.0, 1.0, 1.0, 1.0, 1.0, 1.0, 1.0, 1.0, 1.0, 1.0, 1.0, 1.0, 1.0, 1.0, 1.0, 1.0, 1.0, 1.0, 1.0, 1.0, 1.0, 1.0, 1.0, 1.0, 1.0, 1.0, 1.0, 1.0, 1.0, 1.0, 1.0, 1.0, 1.0, 1.0, 1.0, 1.0, 1.0, 1.0, 1.0, 1.0, 1.0, 1.0, 1.0, 1.0, 1.0, 1.0, 1.0, 1.0, 1.0, 1.0, 1.0, 1.0, 1.0, 1.0, 1.0, 1.0, 1.0, 1.0, 1.0, 1.0, 1.0, 1.0, 1.0, 1.0, 1.0, 1.0, 1.0, 1.0, 1.0, 1.0, 1.0, 1.0, 1.0, 1.0, 1.0, 1.0, 1.0, 1.0, 1.0, 1.0, 1.0, 1.0, 1.0, 1.0, 1.0, 1.0, 1.0, 1.0, 1.0, 1.0, 1.0, 1.0, 1.0, 1.0, 1.0, 1.0, 1.0, 1.0, 1.0, 1.0, 1.0, 1.0, 1.0, 1.0, 1.0, 1.0, 1.0, 1.0, 1.0, 1.0, 1.0, 1.0, 1.0, 1.0, 1.0, 1.0, 1.0, 1.0, 1.0, 1.0, 1.0, 1.0, 1.0, 1.0, 1.0, 1.0, 1.0, 1.0, 1.0, 1.0, 1.0, 1.0, 1.0, 1.0, 1.0, 1.0, 1.0, 1.0, 1.0, 1.0, 1.0, 1.0, 1.0, 1.0, 1.0, 1.0, 1.0, 1.0, 1.0, 1.0, 1.0, 1.0, 1.0, 1.0, 1.0, 1.0, 1.0, 1.0, 1.0, 1.0, 1.0, 1.0, 1.0, 1.0, 1.0, 1.0, 1.0, 1.0, 1.0, 1.0, 1.0, 1.0, 1.0, 1.0, 1.0, 1.0, 1.0, 1.0, 1.0, 1.0, 1.0, 1.0, 1.0, 1.0, 1.0, 1.0, 1.0, 1.0, 1.0, 1.0, 1.0, 1.0, 1.0, 1.0, 1.0, 1.0, 1.0, 1.0, 1.0, 1.0, 1.0, 1.0, 1.0, 1.0, 1.0, 1.0, 1.0, 1.0, 1.0, 1.0, 1.0, 1.0, 1.0, 1.0, 1.0, 1.0, 1.0, 1.0, 1.0, 1.0, 1.0, 1.0, 1.0, 1.0, 1.0, 1.0, 1.0, 1.0, 1.0, 1.0, 1.0, 1.0, 1.0, 1.0, 1.0, 1.0, 1.0, 1.0, 1.0, 1.0, 1.0, 1.0, 1.0, 1.0, 1.0, 1.0, 1.0, 1.0, 1.0, 1.0, 1.0, 1.0, 1.0, 1.0, 1.0, 1.0, 1.0, 1.0, 1.0, 1.0, 1.0, 1.0, 1.0, 1.0, 1.0, 1.0, 1.0, 1.0, 1.0, 1.0, 1.0, 1.0, 1.0, 1.0, 1.0, 1.0, 1.0, 1.0, 1.0, 1.0, 1.0, 1.0, 1.0, 1.0, 1.0, 1.0, 1.0, 1.0, 1.0, 1.0, 1.0, 1.0, 1.0, 1.0, 1.0, 1.0, 1.0, 1.0, 1.0, 1.0, 1.0, 1.0, 1.0, 1.0, 1.0, 1.0, 1.0, 1.0, 1.0, 1.0, 1.0, 1.0, 1.0, 1.0, 1.0, 1.0, 1.0, 1.0, 1.0, 1.0, 1.0, 1.0, 1.0, 1.0, 1.0, 1.0, 1.0, 1.0, 1.0, 1.0, 1.0, 1.0, 1.0, 1.0, 1.0, 1.0, 1.0, 1.0, 1.0, 1.0, 1.0, 1.0, 1.0, 1.0, 1.0, 1.0, 1.0, 1.0, 1.0, 1.0, 1.0, 1.0, 1.0, 1.0, 1.0, 1.0, 1.0, 1.0, 1.0, 1.0, 1.0, 1.0, 1.0, 1.0, 1.0, 1.0, 1.0, 1.0, 1.0, 1.0, 1.0, 1.0, 1.0, 1.0, 1.0, 1.0, 1.0, 1.0, 1.0, 1.0, 1.0, 1.0, 1.0, 1.0, 1.0, 1.0, 1.0, 1.0, 1.0, 1.0, 1.0, 1.0, 1.0, 1.0, 1.0, 1.0, 1.0, 1.0, 1.0, 1.0, 1.0, 1.0, 1.0, 1.0, 1.0, 1.0, 1.0, 1.0, 1.0, 1.0, 1.0, 1.0, 1.0, 1.0, 1.0, 1.0, 1.0, 1.0, 1.0, 1.0, 1.0, 1.0, 1.0, 1.0, 1.0, 1.0, 1.0, 1.0, 1.0, 1.0, 1.0, 1.0, 1.0, 1.0, 1.0, 1.0, 1.0, 1.0, 1.0, 1.0, 1.0, 1.0, 1.0, 1.0, 1.0, 1.0, 1.0, 1.0, 1.0, 1.0, 1.0, 1.0, 1.0, 1.0, 1.0, 1.0, 1.0, 1.0, 1.0, 1.0, 1.0, 1.0, 1.0, 1.0, 1.0, 1.0, 1.0, 1.0, 1.0, 1.0, 1.0, 1.0, 1.0, 1.0, 1.0, 1.0, 1.0, 1.0, 1.0, 1.0, 1.0, 1.0, 1.0, 1.0, 1.0, 1.0, 1.0, 1.0, 1.0, 1.0, 1.0, 1.0, 1.0, 1.0, 1.0, 1.0, 1.0, 1.0, 1.0, 1.0, 1.0, 1.0, 1.0, 1.0, 1.0, 1.0, 1.0, 1.0, 1.0, 1.0, 1.0, 1.0, 1.0, 1.0, 1.0, 1.0, 1.0, 1.0, 1.0, 1.0, 1.0, 1.0, 1.0, 1.0, 1.0, 1.0, 1.0, 1.0, 1.0, 1.0, 1.0, 1.0, 1.0, 1.0, 1.0, 1.0, 1.0, 1.0, 1.0, 1.0, 1.0, 1.0, 1.0, 1.0, 1.0, 1.0, 1.0, 1.0, 1.0, 1.0, 1.0, 1.0, 1.0, 1.0, 1.0, 1.0, 1.0, 1.0, 1.0, 1.0, 1.0, 1.0, 1.0, 1.0, 1.0, 1.0, 1.0, 1.0, 1.0, 1.0, 1.0, 1.0, 1.0, 1.0, 1.0, 1.0, 1.0, 1.0, 1.0, 1.0, 1.0, 1.0, 1.0, 1.0, 1.0, 1.0, 1.0, 1.0, 1.0, 1.0, 1.0, 1.0, 1.0, 1.0, 1.0, 1.0, 1.0, 1.0, 1.0, 1.0, 1.0, 1.0, 1.0, 1.0, 1.0, 1.0, 1.0, 1.0, 1.0, 1.0, 1.0, 1.0, 1.0, 1.0, 1.0, 1.0, 1.0, 1.0, 1.0, 1.0, 1.0, 1.0, 1.0, 1.0, 1.0, 1.0, 1.0, 1.0, 1.0, 1.0, 1.0, 1.0, 1.0, 1.0, 1.0, 1.0, 1.0, 1.0, 1.0, 1.0, 1.0, 1.0, 1.0, 1.0, 1.0, 1.0, 1.0, 1.0, 1.0, 1.0, 1.0, 1.0, 1.0, 1.0, 1.0, 1.0, 1.0, 1.0, 1.0, 1.0, 1.0, 1.0, 1.0, 1.0, 1.0, 1.0, 1.0, 1.0, 1.0, 1.0, 1.0, 1.0, 1.0, 1.0, 1.0, 1.0, 1.0, 1.0, 1.0, 1.0, 1.0, 1.0, 1.0, 1.0, 1.0, 1.0, 1.0, 1.0, 1.0, 1.0, 1.0, 1.0, 1.0, 1.0, 1.0, 1.0, 1.0, 1.0, 1.0, 1.0, 1.0, 1.0, 1.0, 1.0, 1.0, 1.0, 1.0, 1.0, 1.0, 1.0, 1.0, 1.0, 1.0, 1.0, 1.0, 1.0, 1.0, 1.0, 1.0, 1.0, 1.0, 1.0, 1.0, 1.0, 1.0, 1.0, 1.0, 1.0, 1.0, 1.0, 1.0, 1.0, 1.0, 1.0, 1.0, 1.0, 1.0, 1.0, 1.0, 1.0, 1.0, 1.0, 1.0, 1.0, 1.0, 1.0, 1.0, 1.0, 1.0, 1.0, 1.0, 1.0, 1.0, 1.0, 1.0, 1.0, 1.0, 1.0, 1.0, 1.0, 1.0, 1.0, 1.0, 1.0, 1.0, 1.0, 1.0, 1.0, 1.0, 1.0, 1.0, 1.0, 1.0, 1.0, 1.0, 1.0, 1.0, 1.0, 1.0, 1.0, 1.0, 1.0, 1.0, 1.0, 1.0, 1.0, 1.0, 1.0, 1.0, 1.0, 1.0, 1.0, 1.0, 1.0, 1.0, 1.0, 1.0, 1.0, 1.0, 1.0, 1.0, 1.0, 1.0, 1.0, 1.0, 1.0, 1.0, 1.0, 1.0, 1.0, 1.0, 1.0, 1.0, 1.0, 1.0, 1.0, 1.0, 1.0, 1.0, 1.0, 1.0, 1.0, 1.0, 1.0, 1.0, 1.0, 1.0, 1.0, 1.0, 1.0, 1.0, 1.0, 1.0, 1.0, 1.0, 1.0, 1.0, 1.0, 1.0, 1.0, 1.0, 1.0, 1.0, 1.0, 1.0, 1.0, 1.0, 1.0, 1.0, 1.0, 1.0, 1.0, 1.0, 1.0, 1.0, 1.0, 1.0, 1.0, 1.0, 1.0, 1.0, 1.0, 1.0, 1.0, 1.0, 1.0, 1.0, 1.0, 1.0, 1.0, 1.0, 1.0, 1.0, 1.0, 1.0, 1.0, 1.0, 1.0, 1.0, 1.0, 1.0, 1.0, 1.0, 1.0, 1.0, 1.0, 1.0, 1.0, 1.0, 1.0, 1.0, 1.0, 1.0, 1.0, 1.0, 1.0, 1.0, 1.0, 1.0, 1.0, 1.0, 1.0, 1.0, 1.0, 1.0, 1.0, 1.0, 1.0, 1.0, 1.0, 1.0, 1.0, 1.0, 1.0, 1.0, 1.0, 1.0, 1.0, 1.0, 1.0, 1.0, 1.0, 1.0, 1.0, 1.0, 1.0, 1.0, 1.0, 1.0, 1.0, 1.0, 1.0, 1.0, 1.0, 1.0, 1.0, 1.0, 1.0, 1.0, 1.0, 1.0, 1.0, 1.0, 1.0, 1.0, 1.0, 1.0, 1.0, 1.0, 1.0, 1.0, 1.0, 1.0, 1.0, 1.0, 1.0, 1.0, 1.0, 1.0, 1.0, 1.0, 1.0, 1.0, 1.0, 1.0, 1.0, 1.0, 1.0, 1.0, 1.0, 1.0, 1.0, 1.0, 1.0, 1.0, 1.0, 1.0, 1.0, 1.0, 1.0, 1.0, 1.0, 1.0, 1.0, 1.0, 1.0, 1.0, 1.0, 1.0, 1.0, 1.0, 1.0, 1.0, 1.0, 1.0, 1.0, 1.0, 1.0, 1.0, 1.0, 1.0, 1.0, 1.0, 1.0, 1.0, 1.0, 1.0, 1.0, 1.0, 1.0, 1.0, 1.0, 1.0, 1.0, 1.0, 1.0, 1.0, 1.0, 1.0, 1.0, 1.0, 1.0, 1.0, 1.0, 1.0, 1.0, 1.0, 1.0, 1.0, 1.0, 1.0, 1.0, 1.0, 1.0, 1.0, 1.0, 1.0, 1.0, 1.0, 1.0, 1.0, 1.0, 1.0, 1.0, 1.0, 1.0, 1.0, 1.0, 1.0, 1.0, 1.0, 1.0, 1.0, 1.0, 1.0, 1.0, 1.0, 1.0, 1.0, 1.0, 1.0, 1.0, 1.0, 1.0, 1.0, 1.0, 1.0, 1.0, 1.0, 1.0, 1.0, 1.0, 1.0, 1.0, 1.0, 1.0, 1.0, 1.0, 1.0, 1.0, 1.0, 1.0, 1.0, 1.0, 1.0, 1.0, 1.0, 1.0, 1.0, 1.0, 1.0, 1.0, 1.0, 1.0, 1.0, 1.0, 1.0, 1.0, 1.0, 1.0, 1.0, 1.0, 1.0, 1.0, 1.0, 1.0, 1.0, 1.0, 1.0, 1.0, 1.0, 1.0, 1.0, 1.0, 1.0, 1.0, 1.0, 1.0, 1.0, 1.0, 1.0, 1.0, 1.0, 1.0, 1.0, 1.0, 1.0, 1.0, 1.0, 1.0, 1.0, 1.0, 1.0, 1.0, 1.0, 1.0, 1.0, 1.0, 1.0, 1.0, 1.0, 1.0, 1.0, 1.0, 1.0, 1.0, 1.0, 1.0, 1.0, 1.0, 1.0, 1.0, 1.0, 1.0, 1.0, 1.0, 1.0, 1.0, 1.0, 1.0, 1.0, 1.0, 1.0, 1.0, 1.0, 1.0, 1.0, 1.0, 1.0, 1.0, 1.0, 1.0, 1.0, 1.0, 1.0, 1.0, 1.0, 1.0, 1.0, 1.0, 1.0, 1.0, 1.0, 1.0, 1.0, 1.0, 1.0, 1.0, 1.0, 1.0, 1.0, 1.0, 1.0, 1.0, 1.0, 1.0, 1.0, 1.0, 1.0, 1.0, 1.0, 1.0, 1.0, 1.0, 1.0, 1.0, 1.0, 1.0, 1.0, 1.0, 1.0, 1.0, 1.0, 1.0, 1.0, 1.0, 1.0, 1.0, 1.0, 1.0, 1.0, 1.0, 1.0, 1.0, 1.0, 1.0, 1.0, 1.0, 1.0, 1.0, 1.0, 1.0, 1.0, 1.0, 1.0, 1.0, 1.0, 1.0, 1.0, 1.0, 1.0, 1.0, 1.0, 1.0, 1.0, 1.0, 1.0, 1.0, 1.0, 1.0, 1.0, 1.0, 1.0, 1.0, 1.0, 1.0, 1.0, 1.0, 1.0, 1.0, 1.0, 1.0, 1.0, 1.0, 1.0, 1.0, 1.0, 1.0, 1.0, 1.0, 1.0, 1.0, 1.0, 1.0, 1.0, 1.0, 1.0, 1.0, 1.0, 1.0, 1.0, 1.0, 1.0, 1.0, 1.0, 1.0, 1.0, 1.0, 1.0, 1.0, 1.0, 1.0, 1.0, 1.0, 1.0, 1.0, 1.0, 1.0, 1.0, 1.0, 1.0, 1.0, 1.0, 1.0, 1.0, 1.0, 1.0, 1.0, 1.0, 1.0, 1.0, 1.0, 1.0, 1.0, 1.0, 1.0, 1.0, 1.0, 1.0, 1.0, 1.0, 1.0, 1.0, 1.0, 1.0, 1.0, 1.0, 1.0, 1.0, 1.0, 1.0, 1.0, 1.0, 1.0, 1.0, 1.0, 1.0, 1.0, 1.0, 1.0, 1.0, 1.0, 1.0, 1.0, 1.0, 1.0, 1.0, 1.0, 1.0, 1.0, 1.0, 1.0, 1.0, 1.0, 1.0, 1.0, 1.0, 1.0, 1.0, 1.0, 1.0, 1.0, 1.0, 1.0, 1.0, 1.0, 1.0, 1.0, 1.0, 1.0, 1.0, 1.0, 1.0, 1.0, 1.0, 1.0, 1.0, 1.0, 1.0, 1.0, 1.0, 1.0, 1.0, 1.0, 1.0, 1.0, 1.0, 1.0, 1.0, 1.0, 1.0, 1.0, 1.0, 1.0, 1.0, 1.0, 1.0, 1.0, 1.0, 1.0, 1.0, 1.0, 1.0, 1.0, 1.0, 1.0, 1.0, 1.0, 1.0, 1.0, 1.0, 1.0, 1.0, 1.0, 1.0, 1.0, 1.0, 1.0, 1.0, 1.0, 1.0, 1.0, 1.0, 1.0, 1.0, 1.0, 1.0, 1.0, 1.0, 1.0, 1.0, 1.0, 1.0, 1.0, 1.0, 1.0, 1.0, 1.0, 1.0, 1.0, 1.0, 1.0, 1.0, 1.0, 1.0, 1.0, 1.0, 1.0, 1.0, 1.0, 1.0, 1.0, 1.0, 1.0, 1.0, 1.0, 1.0, 1.0, 1.0, 1.0, 1.0, 1.0, 1.0, 1.0, 1.0, 1.0, 1.0, 1.0, 1.0, 1.0, 1.0, 1.0, 1.0, 1.0, 1.0, 1.0, 1.0, 1.0, 1.0, 1.0, 1.0, 1.0, 1.0, 1.0, 1.0, 1.0, 1.0, 1.0, 1.0, 1.0, 1.0, 1.0, 1.0, 1.0, 1.0, 1.0, 1.0, 1.0, 1.0, 1.0, 1.0, 1.0, 1.0, 1.0, 1.0, 1.0, 1.0, 1.0, 1.0, 1.0, 1.0, 1.0, 1.0, 1.0, 1.0, 1.0, 1.0, 1.0, 1.0, 1.0, 1.0, 1.0, 1.0, 1.0, 1.0, 1.0, 1.0, 1.0, 1.0, 1.0, 1.0, 1.0, 1.0, 1.0, 1.0, 1.0, 1.0, 1.0, 1.0, 1.0, 1.0, 1.0, 1.0, 1.0, 1.0, 1.0, 1.0, 1.0, 1.0, 1.0, 1.0, 1.0, 1.0, 1.0, 1.0, 1.0, 1.0, 1.0, 1.0, 1.0, 1.0, 1.0, 1.0, 1.0, 1.0, 1.0, 1.0, 1.0, 1.0, 1.0, 1.0, 1.0, 1.0, 1.0, 1.0, 1.0, 1.0, 1.0, 1.0, 1.0, 1.0, 1.0, 1.0, 1.0, 1.0, 1.0, 1.0, 1.0, 1.0, 1.0, 1.0, 1.0, 1.0, 1.0, 1.0, 1.0, 1.0, 1.0, 1.0, 1.0, 1.0, 1.0, 1.0, 1.0, 1.0, 1.0, 1.0, 1.0, 1.0, 1.0, 1.0, 1.0, 1.0, 1.0, 1.0, 1.0, 1.0, 1.0, 1.0, 1.0, 1.0, 1.0, 1.0, 1.0, 1.0, 1.0, 1.0, 1.0, 1.0, 1.0, 1.0, 1.0, 1.0, 1.0, 1.0, 1.0, 1.0, 1.0, 1.0, 1.0, 1.0, 1.0, 1.0, 1.0, 1.0, 1.0, 1.0, 1.0, 1.0, 1.0, 1.0, 1.0, 1.0, 1.0, 1.0, 1.0, 1.0, 1.0, 1.0, 1.0, 1.0, 1.0, 1.0, 1.0, 1.0, 1.0, 1.0, 1.0, 1.0, 1.0, 1.0, 1.0, 1.0, 1.0, 1.0, 1.0, 1.0, 1.0, 1.0, 1.0, 1.0, 1.0, 1.0, 1.0, 1.0, 1.0, 1.0, 1.0, 1.0, 1.0, 1.0, 1.0, 1.0, 1.0, 1.0, 1.0, 1.0, 1.0, 1.0, 1.0, 1.0, 1.0, 1.0, 1.0, 1.0, 1.0, 1.0, 1.0, 1.0, 1.0, 1.0, 1.0, 1.0, 1.0, 1.0, 1.0, 1.0, 1.0, 1.0, 1.0, 1.0, 1.0, 1.0, 1.0, 1.0, 1.0, 1.0, 1.0, 1.0, 1.0, 1.0, 1.0, 1.0, 1.0, 1.0, 1.0, 1.0, 1.0, 1.0, 1.0, 1.0, 1.0, 1.0, 1.0, 1.0, 1.0, 1.0, 1.0, 1.0, 1.0, 1.0, 1.0, 1.0, 1.0, 1.0, 1.0, 1.0, 1.0, 1.0, 1.0, 1.0, 1.0, 1.0, 1.0, 1.0, 1.0, 1.0, 1.0, 1.0, 1.0, 1.0, 1.0, 1.0, 1.0, 1.0, 1.0, 1.0, 1.0, 1.0, 1.0, 1.0, 1.0, 1.0, 1.0, 1.0, 1.0, 1.0, 1.0, 1.0, 1.0, 1.0, 1.0, 1.0, 1.0, 1.0, 1.0, 1.0, 1.0, 1.0, 1.0, 1.0, 1.0, 1.0, 1.0, 1.0, 1.0, 1.0, 1.0, 1.0, 1.0, 1.0, 1.0, 1.0, 1.0, 1.0, 1.0, 1.0, 1.0, 1.0, 1.0, 1.0, 1.0, 1.0, 1.0, 1.0, 1.0, 1.0, 1.0, 1.0, 1.0, 1.0, 1.0, 1.0, 1.0, 1.0, 1.0, 1.0, 1.0, 1.0, 1.0, 1.0, 1.0, 1.0, 1.0, 1.0, 1.0, 1.0, 1.0, 1.0, 1.0, 1.0, 1.0, 1.0, 1.0, 1.0, 1.0, 1.0, 1.0, 1.0, 1.0, 1.0, 1.0, 1.0, 1.0, 1.0, 1.0, 1.0, 1.0, 1.0, 1.0, 1.0, 1.0, 1.0, 1.0, 1.0, 1.0, 1.0, 1.0, 1.0, 1.0, 1.0, 1.0, 1.0, 1.0, 1.0, 1.0, 1.0, 1.0, 1.0, 1.0, 1.0, 1.0, 1.0, 1.0, 1.0, 1.0, 1.0, 1.0, 1.0, 1.0, 1.0, 1.0, 1.0, 1.0, 1.0, 1.0, 1.0, 1.0, 1.0, 1.0, 1.0, 1.0, 1.0, 1.0, 1.0, 1.0, 1.0, 1.0, 1.0, 1.0, 1.0, 1.0, 1.0, 1.0, 1.0, 1.0, 1.0, 1.0, 1.0, 1.0, 1.0, 1.0, 1.0, 1.0, 1.0, 1.0, 1.0, 1.0, 1.0, 1.0, 1.0, 1.0, 1.0, 1.0, 1.0, 1.0, 1.0, 1.0, 1.0, 1.0, 1.0, 1.0, 1.0, 1.0, 1.0, 1.0, 1.0, 1.0, 1.0, 1.0, 1.0, 1.0, 1.0, 1.0, 1.0, 1.0, 1.0, 1.0, 1.0, 1.0, 1.0, 1.0, 1.0, 1.0, 1.0, 1.0, 1.0, 1.0, 1.0, 1.0, 1.0, 1.0, 1.0, 1.0, 1.0, 1.0, 1.0, 1.0, 1.0, 1.0, 1.0, 1.0, 1.0, 1.0, 1.0, 1.0, 1.0, 1.0, 1.0, 1.0, 1.0, 1.0, 1.0, 1.0, 1.0, 1.0, 1.0, 1.0, 1.0, 1.0, 1.0, 1.0, 1.0, 1.0, 1.0, 1.0, 1.0, 1.0, 1.0, 1.0, 1.0, 1.0, 1.0, 1.0, 1.0, 1.0, 1.0, 1.0, 1.0, 1.0, 1.0, 1.0, 1.0, 1.0, 1.0, 1.0, 1.0, 1.0, 1.0, 1.0, 1.0, 1.0, 1.0, 1.0, 1.0, 1.0, 1.0, 1.0, 1.0, 1.0, 1.0, 1.0, 1.0, 1.0, 1.0, 1.0, 1.0, 1.0, 1.0, 1.0, 1.0, 1.0, 1.0, 1.0, 1.0, 1.0, 1.0, 1.0, 1.0, 1.0, 1.0, 1.0, 1.0, 1.0, 1.0, 1.0, 1.0, 1.0, 1.0, 1.0, 1.0, 1.0, 1.0, 1.0, 1.0, 1.0, 1.0, 1.0, 1.0, 1.0, 1.0, 1.0, 1.0, 1.0, 1.0, 1.0, 1.0, 1.0, 1.0, 1.0, 1.0, 1.0, 1.0, 1.0, 1.0, 1.0, 1.0, 1.0, 1.0, 1.0, 1.0, 1.0, 1.0, 1.0, 1.0, 1.0, 1.0, 1.0, 1.0, 1.0, 1.0, 1.0, 1.0, 1.0, 1.0, 1.0, 1.0, 1.0, 1.0, 1.0, 1.0, 1.0, 1.0, 1.0, 1.0, 1.0, 1.0, 1.0, 1.0, 1.0, 1.0, 1.0, 1.0, 1.0, 1.0, 1.0, 1.0, 1.0, 1.0, 1.0, 1.0, 1.0, 1.0, 1.0, 1.0, 1.0, 1.0, 1.0, 1.0, 1.0, 1.0, 1.0, 1.0, 1.0, 1.0, 1.0, 1.0, 1.0, 1.0, 1.0, 1.0, 1.0, 1.0, 1.0, 1.0, 1.0, 1.0, 1.0, 1.0, 1.0, 1.0, 1.0, 1.0, 1.0, 1.0, 1.0, 1.0, 1.0, 1.0, 1.0, 1.0, 1.0, 1.0, 1.0, 1.0, 1.0, 1.0, 1.0, 1.0, 1.0, 1.0, 1.0, 1.0, 1.0, 1.0, 1.0, 1.0, 1.0, 1.0, 1.0, 1.0, 1.0, 1.0, 1.0, 1.0, 1.0, 1.0, 1.0, 1.0, 1.0, 1.0, 1.0, 1.0, 1.0, 1.0, 1.0, 1.0, 1.0, 1.0, 1.0, 1.0, 1.0, 1.0, 1.0, 1.0, 1.0, 1.0, 1.0, 1.0, 1.0, 1.0, 1.0, 1.0, 1.0, 1.0, 1.0, 1.0, 1.0, 1.0, 1.0, 1.0, 1.0, 1.0, 1.0, 1.0, 1.0, 1.0, 1.0, 1.0, 1.0, 1.0, 1.0, 1.0, 1.0, 1.0, 1.0, 1.0, 1.0, 1.0, 1.0, 1.0, 1.0, 1.0, 1.0, 1.0, 1.0, 1.0, 1.0, 1.0, 1.0, 1.0, 1.0, 1.0, 1.0, 1.0, 1.0, 1.0, 1.0, 1.0, 1.0, 1.0, 1.0, 1.0, 1.0, 1.0, 1.0, 1.0, 1.0, 1.0, 1.0, 1.0, 1.0, 1.0, 1.0, 1.0, 1.0, 1.0, 1.0, 1.0, 1.0, 1.0, 1.0, 1.0, 1.0, 1.0, 1.0, 1.0, 1.0, 1.0, 1.0, 1.0, 1.0, 1.0, 1.0, 1.0, 1.0, 1.0, 1.0, 1.0, 1.0, 1.0, 1.0, 1.0, 1.0, 1.0, 1.0, 1.0, 1.0, 1.0, 1.0, 1.0, 1.0, 1.0, 1.0, 1.0, 1.0, 1.0, 1.0, 1.0, 1.0, 1.0, 1.0, 1.0, 1.0, 1.0, 1.0, 1.0, 1.0, 1.0, 1.0, 1.0, 1.0, 1.0, 1.0, 1.0, 1.0, 1.0, 1.0, 1.0, 1.0, 1.0, 1.0, 1.0, 1.0, 1.0, 1.0, 1.0, 1.0, 1.0, 1.0, 1.0, 1.0, 1.0, 1.0, 1.0, 1.0, 1.0, 1.0, 1.0, 1.0, 1.0, 1.0, 1.0, 1.0, 1.0, 1.0, 1.0, 1.0, 1.0, 1.0, 1.0, 1.0, 1.0, 1.0, 1.0, 1.0, 1.0, 1.0, 1.0, 1.0, 1.0, 1.0, 1.0, 1.0, 1.0, 1.0, 1.0, 1.0, 1.0, 1.0, 1.0, 1.0, 1.0, 1.0, 1.0, 1.0, 1.0, 1.0, 1.0, 1.0, 1.0, 1.0, 1.0, 1.0, 1.0, 1.0, 1.0, 1.0, 1.0, 1.0, 1.0, 1.0, 1.0, 1.0, 1.0, 1.0, 1.0, 1.0, 1.0, 1.0, 1.0, 1.0, 1.0, 1.0, 1.0, 1.0, 1.0, 1.0, 1.0, 1.0, 1.0, 1.0, 1.0, 1.0, 1.0, 1.0, 1.0, 1.0, 1.0, 1.0, 1.0, 1.0, 1.0, 1.0, 1.0, 1.0, 1.0, 1.0, 1.0, 1.0, 1.0, 1.0, 1.0, 1.0, 1.0, 1.0, 1.0, 1.0, 1.0, 1.0, 1.0, 1.0, 1.0, 1.0, 1.0, 1.0, 1.0, 1.0, 1.0, 1.0, 1.0, 1.0, 1.0, 1.0, 1.0, 1.0, 1.0, 1.0, 1.0, 1.0, 1.0, 1.0, 1.0, 1.0, 1.0, 1.0, 1.0, 1.0, 1.0, 1.0, 1.0, 1.0, 1.0, 1.0, 1.0, 1.0, 1.0, 1.0, 1.0, 1.0, 1.0, 1.0, 1.0, 1.0, 1.0, 1.0, 1.0, 1.0, 1.0, 1.0, 1.0, 1.0, 1.0, 1.0, 1.0, 1.0, 1.0, 1.0, 1.0, 1.0, 1.0, 1.0, 1.0, 1.0, 1.0, 1.0, 1.0, 1.0, 1.0, 1.0, 1.0, 1.0, 1.0, 1.0, 1.0, 1.0, 1.0, 1.0, 1.0, 1.0, 1.0, 1.0, 1.0, 1.0, 1.0, 1.0, 1.0, 1.0, 1.0, 1.0, 1.0, 1.0, 1.0, 1.0, 1.0, 1.0, 1.0, 1.0, 1.0, 1.0, 1.0, 1.0, 1.0, 1.0, 1.0, 1.0, 1.0, 1.0, 1.0, 1.0, 1.0, 1.0, 1.0, 1.0, 1.0, 1.0, 1.0, 1.0, 1.0, 1.0, 1.0, 1.0, 1.0, 1.0, 1.0, 1.0, 1.0, 1.0, 1.0, 1.0, 1.0, 1.0, 1.0, 1.0, 1.0, 1.0, 1.0, 1.0, 1.0, 1.0, 1.0, 1.0, 1.0, 1.0, 1.0, 1.0, 1.0, 1.0, 1.0, 1.0, 1.0, 1.0, 1.0, 1.0, 1.0, 1.0, 1.0, 1.0, 1.0, 1.0, 1.0, 1.0, 1.0, 1.0, 1.0, 1.0, 1.0, 1.0, 1.0, 1.0, 1.0, 1.0, 1.0, 1.0, 1.0, 1.0, 1.0, 1.0, 1.0, 1.0, 1.0, 1.0, 1.0, 1.0, 1.0, 1.0, 1.0, 1.0, 1.0, 1.0, 1.0, 1.0, 1.0, 1.0, 1.0, 1.0, 1.0, 1.0, 1.0, 1.0, 1.0, 1.0, 1.0, 1.0, 1.0, 1.0, 1.0, 1.0, 1.0, 1.0, 1.0, 1.0, 1.0, 1.0, 1.0, 1.0, 1.0, 1.0, 1.0, 1.0, 1.0, 1.0, 1.0, 1.0, 1.0, 1.0, 1.0, 1.0, 1.0, 1.0, 1.0, 1.0, 1.0, 1.0, 1.0, 1.0, 1.0, 1.0, 1.0, 1.0, 1.0, 1.0, 1.0, 1.0, 1.0, 1.0, 1.0, 1.0, 1.0, 1.0, 1.0, 1.0, 1.0, 1.0, 1.0, 1.0, 1.0, 1.0, 1.0, 1.0, 1.0, 1.0, 1.0, 1.0, 1.0, 1.0, 1.0, 1.0, 1.0, 1.0, 1.0, 1.0, 1.0, 1.0, 1.0, 1.0, 1.0, 1.0, 1.0, 1.0, 1.0, 1.0, 1.0, 1.0, 1.0, 1.0, 1.0, 1.0, 1.0, 1.0, 1.0, 1.0, 1.0, 1.0, 1.0, 1.0, 1.0, 1.0, 1.0, 1.0, 1.0, 1.0, 1.0, 1.0, 1.0, 1.0, 1.0, 1.0, 1.0, 1.0, 1.0, 1.0, 1.0, 1.0, 1.0, 1.0, 1.0, 1.0, 1.0, 1.0, 1.0, 1.0, 1.0, 1.0, 1.0, 1.0, 1.0, 1.0, 1.0, 1.0, 1.0, 1.0, 1.0, 1.0, 1.0, 1.0, 1.0, 1.0, 1.0, 1.0, 1.0, 1.0, 1.0, 1.0, 1.0, 1.0, 1.0, 1.0, 1.0, 1.0, 1.0, 1.0, 1.0, 1.0, 1.0, 1.0, 1.0, 1.0, 1.0, 1.0, 1.0, 1.0, 1.0, 1.0, 1.0, 1.0, 1.0, 1.0, 1.0, 1.0, 1.0, 1.0, 1.0, 1.0, 1.0, 1.0, 1.0, 1.0, 1.0, 1.0, 1.0, 1.0, 1.0, 1.0, 1.0, 1.0, 1.0, 1.0, 1.0, 1.0, 1.0, 1.0, 1.0, 1.0, 1.0, 1.0, 1.0, 1.0, 1.0, 1.0, 1.0, 1.0, 1.0, 1.0, 1.0, 1.0, 1.0, 1.0, 1.0, 1.0, 1.0, 1.0, 1.0, 1.0, 1.0, 1.0, 1.0, 1.0, 1.0, 1.0, 1.0, 1.0, 1.0, 1.0, 1.0, 1.0, 1.0, 1.0, 1.0, 1.0, 1.0, 1.0, 1.0, 1.0, 1.0, 1.0, 1.0, 1.0, 1.0, 1.0, 1.0, 1.0, 1.0, 1.0, 1.0, 1.0, 1.0, 1.0, 1.0, 1.0, 1.0, 1.0, 1.0, 1.0, 1.0, 1.0, 1.0, 1.0, 1.0, 1.0, 1.0, 1.0, 1.0, 1.0, 1.0, 1.0, 1.0, 1.0, 1.0, 1.0, 1.0, 1.0, 1.0, 1.0, 1.0, 1.0, 1.0, 1.0, 1.0, 1.0, 1.0, 1.0, 1.0, 1.0, 1.0, 1.0, 1.0, 1.0, 1.0, 1.0, 1.0, 1.0, 1.0, 1.0, 1.0, 1.0, 1.0, 1.0, 1.0, 1.0, 1.0, 1.0, 1.0, 1.0, 1.0, 1.0, 1.0, 1.0, 1.0, 1.0, 1.0, 1.0, 1.0, 1.0, 1.0, 1.0, 1.0, 1.0, 1.0, 1.0, 1.0, 1.0, 1.0, 1.0, 1.0, 1.0, 1.0, 1.0, 1.0, 1.0, 1.0, 1.0, 1.0, 1.0, 1.0, 1.0, 1.0, 1.0, 1.0, 1.0, 1.0, 1.0, 1.0, 1.0, 1.0, 1.0, 1.0, 1.0, 1.0, 1.0, 1.0, 1.0, 1.0, 1.0, 1.0, 1.0, 1.0, 1.0, 1.0, 1.0, 1.0, 1.0, 1.0, 1.0, 1.0, 1.0, 1.0, 1.0, 1.0, 1.0, 1.0, 1.0, 1.0, 1.0, 1.0, 1.0, 1.0, 1.0, 1.0, 1.0, 1.0, 1.0, 1.0, 1.0, 1.0, 1.0, 1.0, 1.0, 1.0, 1.0, 1.0, 1.0, 1.0, 1.0, 1.0, 1.0, 1.0, 1.0, 1.0, 1.0, 1.0, 1.0, 1.0, 1.0, 1.0, 1.0, 1.0, 1.0, 1.0, 1.0, 1.0, 1.0, 1.0, 1.0, 1.0, 1.0, 1.0, 1.0, 1.0, 1.0, 1.0, 1.0, 1.0, 1.0, 1.0, 1.0, 1.0, 1.0, 1.0, 1.0, 1.0, 1.0, 1.0, 1.0, 1.0, 1.0, 1.0, 1.0, 1.0, 1.0, 1.0, 1.0, 1.0, 1.0, 1.0, 1.0, 1.0, 1.0, 1.0, 1.0, 1.0, 1.0, 1.0, 1.0, 1.0, 1.0, 1.0, 1.0, 1.0, 1.0, 1.0, 1.0, 1.0, 1.0, 1.0, 1.0, 1.0, 1.0, 1.0, 1.0, 1.0, 1.0, 1.0, 1.0, 1.0, 1.0, 1.0, 1.0, 1.0, 1.0, 1.0, 1.0, 1.0, 1.0, 1.0, 1.0, 1.0, 1.0, 1.0, 1.0, 1.0, 1.0, 1.0, 1.0, 1.0, 1.0, 1.0, 1.0, 1.0, 1.0, 1.0, 1.0, 1.0, 1.0, 1.0, 1.0, 1.0, 1.0, 1.0, 1.0, 1.0, 1.0, 1.0, 1.0, 1.0, 1.0, 1.0, 1.0, 1.0, 1.0, 1.0, 1.0, 1.0, 1.0, 1.0, 1.0, 1.0, 1.0, 1.0, 1.0, 1.0, 1.0, 1.0, 1.0, 1.0, 1.0, 1.0, 1.0, 1.0, 1.0, 1.0, 1.0, 1.0, 1.0, 1.0, 1.0, 1.0, 1.0, 1.0, 1.0, 1.0, 1.0, 1.0, 1.0, 1.0, 1.0, 1.0, 1.0, 1.0, 1.0, 1.0, 1.0, 1.0, 1.0, 1.0, 1.0, 1.0, 1.0, 1.0, 1.0, 1.0, 1.0, 1.0, 1.0, 1.0, 1.0, 1.0, 1.0, 1.0, 1.0, 1.0, 1.0, 1.0, 1.0, 1.0, 1.0, 1.0, 1.0, 1.0, 1.0, 1.0, 1.0, 1.0, 1.0, 1.0, 1.0, 1.0, 1.0, 1.0, 1.0, 1.0, 1.0, 1.0, 1.0, 1.0, 1.0, 1.0, 1.0, 1.0, 1.0, 1.0, 1.0, 1.0, 1.0, 1.0, 1.0, 1.0, 1.0, 1.0, 1.0, 1.0, 1.0, 1.0, 1.0, 1.0, 1.0, 1.0, 1.0, 1.0, 1.0, 1.0, 1.0, 1.0, 1.0, 1.0, 1.0, 1.0, 1.0, 1.0, 1.0, 1.0, 1.0, 1.0, 1.0, 1.0, 1.0, 1.0, 1.0, 1.0, 1.0, 1.0, 1.0, 1.0, 1.0, 1.0, 1.0, 1.0, 1.0, 1.0, 1.0, 1.0, 1.0, 1.0, 1.0, 1.0, 1.0, 1.0, 1.0, 1.0, 1.0, 1.0, 1.0, 1.0, 1.0, 1.0, 1.0, 1.0, 1.0, 1.0, 1.0, 1.0, 1.0, 1.0, 1.0, 1.0, 1.0, 1.0, 1.0, 1.0, 1.0, 1.0, 1.0, 1.0, 1.0, 1.0, 1.0, 1.0, 1.0, 1.0, 1.0, 1.0, 1.0, 1.0, 1.0, 1.0, 1.0, 1.0, 1.0, 1.0, 1.0, 1.0, 1.0, 1.0, 1.0, 1.0, 1.0, 1.0, 1.0, 1.0, 1.0, 1.0, 1.0, 1.0, 1.0, 1.0, 1.0, 1.0, 1.0, 1.0, 1.0, 1.0, 1.0, 1.0, 1.0, 1.0, 1.0, 1.0, 1.0, 1.0, 1.0, 1.0, 1.0, 1.0, 1.0, 1.0, 1.0, 1.0, 1.0, 1.0, 1.0, 1.0, 1.0, 1.0, 1.0, 1.0, 1.0, 1.0, 1.0, 1.0, 1.0, 1.0, 1.0, 1.0, 1.0, 1.0, 1.0, 1.0, 1.0, 1.0, 1.0, 1.0, 1.0, 1.0, 1.0, 1.0, 1.0, 1.0, 1.0, 1.0, 1.0, 1.0, 1.0, 1.0, 1.0, 1.0, 1.0, 1.0, 1.0, 1.0, 1.0, 1.0, 1.0, 1.0, 1.0, 1.0, 1.0, 1.0, 1.0, 1.0, 1.0, 1.0, 1.0, 1.0, 1.0, 1.0, 1.0, 1.0, 1.0, 1.0, 1.0, 1.0, 1.0, 1.0, 1.0, 1.0, 1.0, 1.0, 1.0, 1.0, 1.0, 1.0, 1.0, 1.0, 1.0, 1.0, 1.0, 1.0, 1.0, 1.0, 1.0, 1.0, 1.0, 1.0, 1.0, 1.0, 1.0, 1.0, 1.0, 1.0, 1.0, 1.0, 1.0, 1.0, 1.0, 1.0, 1.0, 1.0, 1.0, 1.0, 1.0, 1.0, 1.0, 1.0])
me_bosscharacter.materials.append(mat_bosscharacter)
me_bosscharacter.materials.append(mat_gold)
me_bosscharacter.use_remesh_preserve_volume = False
me_bosscharacter.use_remesh_preserve_attributes = False
me_bosscharacter.use_mirror_vertex_groups = False
me_bosscharacter.update()
arm_armature = bpy.data.armatures.new('Armature')  # bones are not reproduced

# ---- objects
ob_bosscharacter = bpy.data.objects.new('BossCharacter', me_bosscharacter)
ob_armature = bpy.data.objects.new('Armature', arm_armature)

# ---- transforms, parenting, visibility, modifiers, constraints
ob_bosscharacter.location = (0.0, 0.0, 0.0)
ob_bosscharacter.lineart.crease_threshold = 0.0
_vg = ob_bosscharacter.vertex_groups.new(name='root')
_vg = ob_bosscharacter.vertex_groups.new(name='TARGET_knee_L')
_vg = ob_bosscharacter.vertex_groups.new(name='TARGET_knee_R')
_vg = ob_bosscharacter.vertex_groups.new(name='IK_hand_L')
for _i, _w in zip([36, 37, 38, 39, 40, 41, 42, 43, 44, 45, 46, 47, 48, 49, 50, 51, 52, 53, 110, 111, 112, 113], [0.4998, 0.953, 0.373, 0.9557, 0.7414, 0.3476, 0.382, 0.9068, 0.8253, 0.2805, 0.7433, 0.1831, 0.93, 0.8595, 1.003, 0.249, 0.02243, 0.07253, 0.9883, 0.9186, 0.06822, 0.06934]): _vg.add([_i], _w, 'REPLACE')
_vg = ob_bosscharacter.vertex_groups.new(name='IK_hand_R')
for _i, _w in zip([124, 125, 126, 127, 128, 129, 130, 131, 132, 133, 134, 135, 136, 137, 138, 139, 140, 141, 198, 199, 200, 201], [0.4998, 0.953, 0.373, 0.9557, 0.7414, 0.3476, 0.382, 0.9068, 0.8253, 0.2805, 0.7433, 0.1831, 0.93, 0.8595, 1.003, 0.249, 0.02243, 0.07253, 0.9883, 0.9186, 0.06822, 0.06934]): _vg.add([_i], _w, 'REPLACE')
_vg = ob_bosscharacter.vertex_groups.new(name='TARGET_elbow_L')
_vg = ob_bosscharacter.vertex_groups.new(name='TARGET_elbow_R')
_vg = ob_bosscharacter.vertex_groups.new(name='hips')
for _i, _w in zip([69, 108, 109, 114, 115, 116, 117, 157, 196, 197, 204, 208, 222, 224, 225, 226, 227, 228, 231], [0.01351, 0.06132, 0.5766, 0.2649, 0.1061, 0.05446, 0.05226, 0.01351, 0.06132, 0.5766, 0.5242, 0.07635, 0.7497, 0.2649, 0.1061, 0.05446, 0.05226, 0.1017, 0.7477]): _vg.add([_i], _w, 'REPLACE')
_vg = ob_bosscharacter.vertex_groups.new(name='hips.000')
for _i, _w in zip([108, 115, 116, 118, 196, 202, 204, 225, 226, 228, 229], [0.4893, 0.1968, 0.006317, 0.05282, 0.4893, 0.04071, 0.1575, 0.1968, 0.006317, 0.5926, 0.05282]): _vg.add([_i], _w, 'REPLACE')
_vg = ob_bosscharacter.vertex_groups.new(name='spine')
for _i, _w in zip([70, 71, 72, 73, 76, 108, 109, 114, 115, 116, 117, 118, 119, 158, 159, 160, 161, 164, 196, 197, 202, 203, 204, 205, 208, 222, 223, 224, 225, 226, 227, 228, 229, 230, 231], [0.03794, 0.06839, 0.2068, 0.07241, 0.02562, 0.1078, 0.09758, 0.02775, 0.04437, 0.06269, 0.7638, 0.7592, 0.6911, 0.03794, 0.06839, 0.2068, 0.07241, 0.02562, 0.1078, 0.09758, 0.8072, 0.05435, 0.03004, 0.6121, 0.8308, 0.09837, 0.05511, 0.02775, 0.04437, 0.06269, 0.7638, 0.1045, 0.7592, 0.6911, 0.03331]): _vg.add([_i], _w, 'REPLACE')
_vg = ob_bosscharacter.vertex_groups.new(name='chest')
for _i, _w in zip([70, 71, 72, 74, 158, 159, 160, 162, 202, 203, 205, 206, 207, 210, 220, 223], [0.03701, 0.1299, 0.05648, 0.07521, 0.03701, 0.1299, 0.05648, 0.07521, 0.03246, 0.7028, 0.1102, 0.8109, 0.0882, 0.08342, 0.006035, 0.6735]): _vg.add([_i], _w, 'REPLACE')
_vg = ob_bosscharacter.vertex_groups.new(name='neck')
for _i, _w in zip([0, 1, 2, 3, 4, 5, 6, 7, 8, 9, 10, 11, 12, 13, 14, 15, 16, 17, 18, 19, 20, 21, 22, 23, 24, 25, 26, 27, 28, 29, 30, 31, 32, 33, 34, 35, 55, 56, 57, 58, 59, 60, 61, 62, 63, 64, 65, 66, 74, 75, 79, 80, 81, 82, 83, 84, 85, 86, 87, 88, 89, 90, 91, 92, 93, 94, 95, 96, 97, 98, 99, 100, 101, 120, 121, 122, 123, 143, 144, 145, 146, 147, 148, 149, 150, 151, 152, 153, 154, 162, 163, 167, 168, 169, 170, 171, 172, 173, 174, 175, 176, 177, 178, 179, 180, 181, 182, 183, 184, 185, 186, 187, 188, 189, 206, 207, 209, 210, 211, 212, 213, 214, 215, 216, 217, 218, 219, 220, 221, 223], [1.0, 0.9678, 1.0, 1.0, 1.0, 1.0, 1.0, 1.0, 1.0, 1.0, 1.0, 1.0, 1.0, 1.0, 1.0, 1.0, 1.0, 1.0, 1.0, 1.0, 1.0, 1.0, 1.0, 1.0, 1.0, 1.0, 1.0, 1.0, 1.0, 1.0, 1.0, 1.0, 0.9987, 0.9986, 0.9987, 0.9986, 0.9986, 0.9986, 0.9986, 0.9986, 0.9986, 0.9986, 0.9986, 0.9986, 0.9987, 0.9986, 0.9985, 0.9985, 0.09708, 0.9193, 0.9881, 0.9917, 0.9789, 0.9935, 1.0, 0.9859, 0.9787, 0.9907, 0.9929, 1.0, 1.0, 1.0, 1.0, 0.9885, 1.0, 1.0, 0.995, 0.9867, 0.9848, 1.0, 0.9799, 0.9682, 0.9606, 0.9987, 0.9986, 0.9987, 0.9986, 0.9986, 0.9986, 0.9986, 0.9986, 0.9986, 1.0, 1.0, 1.0, 0.9987, 0.9986, 0.9985, 0.9985, 0.09708, 0.9193, 0.9881, 1.0, 0.9789, 1.0, 1.0, 0.9859, 0.9787, 0.9958, 1.0, 1.0, 1.0, 1.0, 1.0, 0.9957, 1.0, 1.0, 1.0, 0.9886, 0.9848, 1.0, 0.9799, 0.9682, 0.9606, 0.04715, 0.754, 0.9359, 0.9052, 0.9805, 0.9891, 1.0, 0.9925, 1.0, 1.0, 1.0, 1.0, 0.9845, 0.962, 0.9912, 0.1128]): _vg.add([_i], _w, 'REPLACE')
_vg = ob_bosscharacter.vertex_groups.new(name='shoulder_L')
for _i, _w in zip([67, 68, 70, 71, 72, 73, 74, 75, 76, 77, 78, 117, 118, 119, 202, 203, 205, 206, 207, 223], [0.8324, 0.8921, 0.743, 0.7097, 0.5965, 0.7182, 0.8088, 0.06388, 0.2837, 0.1169, 0.1103, 0.09737, 0.08736, 0.1275, 0.01469, 0.1071, 0.1059, 0.06682, 0.07429, 0.07205]): _vg.add([_i], _w, 'REPLACE')
_vg = ob_bosscharacter.vertex_groups.new(name='biceps_L')
for _i, _w in zip([67, 68, 70, 71, 72, 73, 76, 77, 78, 102, 103, 104, 105, 106, 107, 119], [0.1349, 0.1014, 0.1556, 0.05732, 0.08591, 0.1649, 0.6713, 0.8684, 0.8711, 0.7592, 0.4973, 0.8617, 0.4937, 0.2102, 0.1217, 0.003294]): _vg.add([_i], _w, 'REPLACE')
_vg = ob_bosscharacter.vertex_groups.new(name='forearm_L')
for _i, _w in zip([36, 38, 40, 41, 42, 44, 45, 46, 51, 52, 53, 54, 102, 103, 104, 105, 106, 107, 112, 113], [0.1598, 0.2697, 0.1639, 0.3244, 0.1654, 0.04039, 0.04549, 0.05412, 0.6897, 0.9354, 0.8869, 0.9948, 0.2407, 0.4983, 0.1265, 0.506, 0.7855, 0.872, 0.8094, 0.02903]): _vg.add([_i], _w, 'REPLACE')
_vg = ob_bosscharacter.vertex_groups.new(name='hand_L')
for _i, _w in zip([36, 37, 38, 39, 40, 41, 42, 43, 44, 45, 46, 47, 48, 49, 51, 52, 53, 111, 112, 113], [0.3412, 0.02775, 0.3578, 0.01777, 0.09619, 0.328, 0.4526, 0.07308, 0.1297, 0.6718, 0.2027, 0.8015, 0.0669, 0.1304, 0.0694, 0.00457, 0.03493, 0.07702, 0.1223, 0.8911]): _vg.add([_i], _w, 'REPLACE')
_vg = ob_bosscharacter.vertex_groups.new(name='shoulder_R')
for _i, _w in zip([155, 156, 158, 159, 160, 161, 162, 163, 164, 165, 166, 202, 203, 205, 206, 207, 223, 227, 229, 230], [0.8324, 0.8921, 0.743, 0.7097, 0.5965, 0.7182, 0.8088, 0.06388, 0.2837, 0.1169, 0.1103, 0.01469, 0.1071, 0.1059, 0.06682, 0.07429, 0.07205, 0.09737, 0.08736, 0.1275]): _vg.add([_i], _w, 'REPLACE')
_vg = ob_bosscharacter.vertex_groups.new(name='biceps_R')
for _i, _w in zip([155, 156, 158, 159, 160, 161, 164, 165, 166, 190, 191, 192, 193, 194, 195, 230], [0.1349, 0.1014, 0.1556, 0.05732, 0.08591, 0.1649, 0.6713, 0.8684, 0.8711, 0.7592, 0.4973, 0.8617, 0.4937, 0.2102, 0.1217, 0.003294]): _vg.add([_i], _w, 'REPLACE')
_vg = ob_bosscharacter.vertex_groups.new(name='forearm_R')
for _i, _w in zip([124, 126, 128, 129, 130, 132, 133, 134, 139, 140, 141, 142, 190, 191, 192, 193, 194, 195, 200, 201], [0.1598, 0.2697, 0.1639, 0.3244, 0.1654, 0.04039, 0.04549, 0.05412, 0.6897, 0.9354, 0.8869, 0.9948, 0.2407, 0.4983, 0.1265, 0.506, 0.7855, 0.872, 0.8094, 0.02903]): _vg.add([_i], _w, 'REPLACE')
_vg = ob_bosscharacter.vertex_groups.new(name='hand_R')
for _i, _w in zip([124, 125, 126, 127, 128, 129, 130, 131, 132, 133, 134, 135, 136, 137, 139, 140, 141, 199, 200, 201], [0.3412, 0.02775, 0.3578, 0.01777, 0.09619, 0.328, 0.4526, 0.07308, 0.1297, 0.6718, 0.2027, 0.8015, 0.0669, 0.1304, 0.0694, 0.00457, 0.03493, 0.07702, 0.1223, 0.8911]): _vg.add([_i], _w, 'REPLACE')
_vg = ob_bosscharacter.vertex_groups.new(name='thigh_L')
for _i, _w in zip([69, 108, 109, 114, 115, 116, 117, 118, 119, 196, 204, 222, 225, 228, 231], [0.9182, 0.2861, 0.283, 0.6717, 0.5949, 0.8336, 0.03743, 0.03462, 0.1115, 0.004816, 0.1329, 0.06936, 0.0003202, 0.08899, 0.1043]): _vg.add([_i], _w, 'REPLACE')
_vg = ob_bosscharacter.vertex_groups.new(name='shin_L')
_vg = ob_bosscharacter.vertex_groups.new(name='thigh_R')
for _i, _w in zip([108, 115, 157, 196, 197, 204, 222, 224, 225, 226, 227, 228, 229, 230, 231], [0.004816, 0.0003202, 0.9182, 0.2861, 0.283, 0.1329, 0.06936, 0.6717, 0.5949, 0.8336, 0.03743, 0.08899, 0.03462, 0.1115, 0.1043]): _vg.add([_i], _w, 'REPLACE')
_vg = ob_bosscharacter.vertex_groups.new(name='shin_R')
_vg = ob_bosscharacter.vertex_groups.new(name='foot_R')
_vg = ob_bosscharacter.vertex_groups.new(name='tarsal_R')
_vg = ob_bosscharacter.vertex_groups.new(name='ankle_R')
_vg = ob_bosscharacter.vertex_groups.new(name='toe_R')
for _i, _w in zip([120, 121, 122, 123, 143, 144, 145, 146, 147, 148, 149, 150, 151, 152, 153, 154, 156, 162, 163, 165, 167, 168, 169, 170, 171, 172, 173, 174, 175, 176, 177, 178, 179, 180, 181, 182, 183, 184, 185, 186, 187, 188, 189, 206, 207, 209, 210, 211, 212, 213, 214, 215, 216, 217, 218, 219, 220, 221, 223], [0.0, 0.0, 0.0, 0.0, 0.0, 0.0, 0.0, 0.0, 0.0, 0.0, 0.0, 0.0, 0.0, 0.0, 0.0, 0.0, 0.0, 0.0, 0.0, 0.0, 0.0, 0.0, 0.0, 0.0, 0.0, 0.0, 0.0, 0.0, 0.0, 0.0, 0.0, 0.0, 0.0, 0.0, 0.0, 0.0, 0.0, 0.0, 0.0, 0.0, 0.0, 0.0, 0.0, 0.0, 0.0, 0.0, 0.0, 0.0, 0.0, 0.0, 0.0, 0.0, 0.0, 0.0, 0.0, 0.0, 0.0, 0.0, 0.0]): _vg.add([_i], _w, 'REPLACE')
_vg = ob_bosscharacter.vertex_groups.new(name='foot_L')
_vg = ob_bosscharacter.vertex_groups.new(name='tarsal_L')
_vg = ob_bosscharacter.vertex_groups.new(name='ankle_L')
_vg = ob_bosscharacter.vertex_groups.new(name='toe_L')
for _i, _w in zip([32, 33, 34, 35, 55, 56, 57, 58, 59, 60, 61, 62, 63, 64, 65, 66, 68, 74, 75, 77, 79, 80, 81, 82, 83, 84, 85, 86, 87, 88, 89, 90, 91, 92, 93, 94, 95, 96, 97, 98, 99, 100, 101, 206, 207, 209, 210, 211, 212, 213, 214, 215, 216, 217, 218, 219, 220, 221, 223], [0.0, 0.0, 0.0, 0.0, 0.0, 0.0, 0.0, 0.0, 0.0, 0.0, 0.0, 0.0, 0.0, 0.0, 0.0, 0.0, 0.0, 0.0, 0.0, 0.0, 0.0, 0.0, 0.0, 0.0, 0.0, 0.0, 0.0, 0.0, 0.0, 0.0, 0.0, 0.0, 0.0, 0.0, 0.0, 0.0, 0.0, 0.0, 0.0, 0.0, 0.0, 0.0, 0.0, 0.0, 0.0, 0.0, 0.0, 0.0, 0.0, 0.0, 0.0, 0.0, 0.0, 0.0, 0.0, 0.0, 0.0, 0.0, 0.0]): _vg.add([_i], _w, 'REPLACE')
_vg = ob_bosscharacter.vertex_groups.new(name='head')
for _i, _w in zip([32, 33, 34, 35, 55, 56, 57, 58, 59, 60, 61, 62, 63, 64, 65, 66, 74, 75, 79, 80, 81, 82, 83, 84, 85, 86, 87, 88, 89, 90, 91, 92, 93, 94, 95, 96, 97, 98, 99, 100, 101, 120, 121, 122, 123, 143, 144, 145, 146, 147, 148, 149, 150, 151, 152, 153, 154, 162, 163, 167, 168, 169, 170, 171, 172, 173, 174, 175, 176, 177, 178, 179, 180, 181, 182, 183, 184, 185, 186, 187, 188, 189, 206, 207, 209, 210, 211, 212, 213, 214, 215, 216, 217, 218, 219, 220, 221, 223], [0.0, 1.0, 0.0, 1.0, 0.0, 0.0, 0.0, 0.0, 0.0, 0.0, 0.0, 0.0, 0.0, 1.0, 0.0, 0.0, 0.0, 0.0, 0.0, 0.0, 0.0, 0.0, 0.0, 0.0, 0.0, 0.0, 0.0, 0.0, 0.0, 0.0, 0.0, 0.0, 0.0, 0.0, 0.0, 0.0, 0.0, 0.0, 0.0, 0.0, 0.0, 0.0, 1.0, 0.0, 1.0, 0.0, 0.0, 0.0, 0.0, 0.0, 0.0, 0.0, 0.0, 0.0, 1.0, 0.0, 0.0, 0.0, 0.0, 0.0, 0.0, 0.0, 0.0, 0.0, 0.0, 0.0, 0.0, 0.0, 0.0, 0.0, 0.0, 0.0, 0.0, 0.0, 0.0, 0.0, 0.0, 0.0, 0.0, 0.0, 0.0, 0.0, 0.0, 0.0, 0.0, 0.0, 0.0, 0.0, 0.0, 0.0, 0.0, 0.0, 0.0, 0.0, 0.0, 0.0, 0.0, 0.0]): _vg.add([_i], _w, 'REPLACE')
_m = ob_bosscharacter.modifiers.new('Armature', 'ARMATURE')
_m.object = ob_armature
ob_armature.location = (0.0, 0.0, 0.0)
ob_armature.show_in_front = True
ob_armature.lineart.crease_threshold = 0.0

# ---- collection membership
col_collection_1.objects.link(ob_bosscharacter)
col_collection_2.objects.link(ob_armature)

# ---- scene / render settings (as saved in the file)
scene.frame_start = 1; scene.frame_end = 68; scene.frame_set(57)
scene.render.engine = 'BLENDER_EEVEE_NEXT'
scene.render.image_settings.color_mode = 'RGB'
scene.render.image_settings.compression = 90
scene.render.resolution_percentage = 50
scene.render.dither_intensity = 0.0
scene.render.bake_margin = 3
scene.render.bake_bias = 0.0
scene.cycles.use_denoising = False
scene.cycles.samples = 10
scene.cycles.sampling_pattern = 'TABULATED_SOBOL'
scene.cycles.light_sampling_threshold = 0.0
scene.cycles.use_adaptive_sampling = False
scene.cycles.use_light_tree = False
scene.cycles.blur_glossy = 0.0
scene.cycles.volume_bounces = 1
scene.cycles.pixel_filter_type = 'GAUSSIAN'
scene.cycles.sample_clamp_indirect = 0.0
scene.view_settings.view_transform = 'Standard'
bpy.context.view_layer.update()

# ---- added for rendering (the .blend has no active camera and no usable light): camera, sun
cam_auto = bpy.data.cameras.new('AutoCamera')
cam_auto.lens = 50.0
cam_auto.sensor_width = 36.0
cam_auto.clip_end = 1000.0
ob_auto_camera = bpy.data.objects.new('AutoCamera', cam_auto)
scene.collection.objects.link(ob_auto_camera)
ob_auto_camera.location = (1.31202, -1.63948, 1.33836)
ob_auto_camera.rotation_euler = (1.09748, -7.21219e-08, 0.694738)
scene.camera = ob_auto_camera
light_auto_sun = bpy.data.lights.new('AutoSun', 'SUN')
light_auto_sun.energy = 3.0
light_auto_sun.angle = 0.0523599
ob_auto_sun = bpy.data.objects.new('AutoSun', light_auto_sun)
scene.collection.objects.link(ob_auto_sun)
ob_auto_sun.rotation_euler = (0.872665, 0.174533, 0.523599)
bpy.context.view_layer.update()
